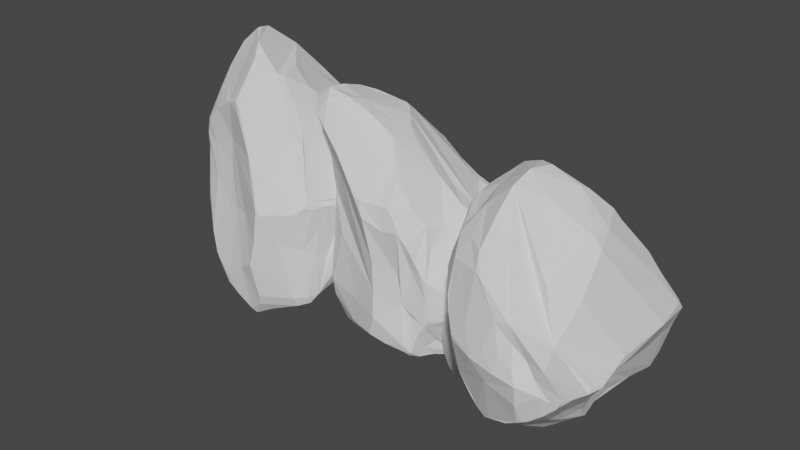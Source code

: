 # Source: Rock_Prop_2.blend  (saved by Blender 2.90.8; exported with 4.5.12 LTS)
import bpy
from mathutils import Matrix  # noqa: F401  (used for matrix-valued properties, if any)

bpy.ops.wm.read_factory_settings(use_empty=True)
scene = bpy.context.scene
scene.name = 'Scene'

# ---- collections
col_collection = bpy.data.collections.new('Collection'); scene.collection.children.link(col_collection)

# ---- world
world_world = bpy.data.worlds.new('World'); scene.world = world_world
world_world.use_nodes = True; world_world.node_tree.nodes.clear()
_N = world_world.node_tree.nodes; _L = world_world.node_tree.links
n0 = _N.new('ShaderNodeOutputWorld'); n0.name = 'World Output'; n0.location = (300, 300)
n1 = _N.new('ShaderNodeBackground'); n1.name = 'Background'; n1.location = (10, 300)
n1.inputs[0].default_value = (0.05088, 0.05088, 0.05088, 1.0)
_L.new(n1.outputs[0], n0.inputs[0])
n0.is_active_output = True
world_world.color = (0.05088, 0.05088, 0.05088)
world_world.use_sun_shadow = False
world_world.sun_shadow_jitter_overblur = 0.0

# ---- meshes
me_cube_001 = bpy.data.meshes.new('Cube.001')
me_cube_001.from_pydata([(-0.4643, -0.4476, -0.6822), (-0.4489, -0.6981, -0.6685), (-0.4325, -0.7724, -0.215), (-0.7226, -0.5423, -0.3934), (-0.6073, -0.5588, 0.7418), (-0.5128, -0.4646, 0.9032), (-0.7209, -0.1887, 0.7933), (-0.6706, 0.8085, -0.6152), (-0.651, 1.243, -0.5055), (-0.8082, 1.17, 0.6387), (-0.7021, 1.198, 0.717), (-0.5292, 1.376, 0.7419), (0.7255, -0.4758, -0.3306), (0.5919, -0.5655, -0.362), (0.7424, -0.5983, 0.711), (0.271, -0.8773, 0.7333), (0.7767, -0.6006, 0.5801), (0.7046, 0.5634, -0.7277), (0.3723, 1.241, -0.6137), (0.6143, 1.064, -0.6091), (0.7884, 0.9055, -0.4344), (0.5547, 1.305, 0.498), (0.4161, 1.549, 0.553), (0.4915, 1.263, 0.6025), (0.7764, 0.5981, 0.7018), (-0.1332, 0.5411, -0.8133), (-0.4295, 0.1606, -0.8746), (-0.9184, 0.09267, -0.3136), (-0.8732, 0.3156, -0.4439), (-0.8756, 0.7582, -0.4302), (-0.8003, -0.3044, -0.3379), (-0.4417, 0.2346, 0.7523), (-0.3764, 0.7066, 0.7119), (-0.4227, 2.181, 0.005029), (-0.8281, 1.088, -0.362), (-0.7417, 1.253, -0.108), (-0.2339, 1.16, -0.6184), (0.004615, 1.678, -0.4116), (0.11, 1.159, 0.9368), (0.1579, 1.04, 0.9476), (0.2422, 1.895, 0.5301), (-0.05998, 2.142, 0.4739), (-0.1199, 2.172, 0.4472), (0.9139, 0.5653, -0.404), (0.3716, 1.692, 0.1934), (0.2728, 1.875, 0.4701), (0.4523, -0.1265, -0.9431), (0.3357, 0.7065, -0.6835), (0.9216, 0.1352, -0.4184), (0.3254, 0.4972, 1.055), (0.3698, 0.4316, 1.043), (0.4978, 0.1232, 0.9321), (0.7783, -0.1323, 0.4124), (0.4529, -0.6572, 0.1318), (0.2731, -0.7818, -0.05319), (0.3799, -0.6744, -0.3498), (-0.1947, -0.9668, -0.4296), (-0.2515, -0.9986, -0.556), (-0.5251, -0.8299, -0.5191), (-0.02769, -0.3515, 1.001), (-0.2421, -0.5769, 0.9909), (0.4485, -0.684, 0.2741), (0.2184, -0.7421, -0.2585), (-0.05477, -1.014, 0.0623), (0.05187, -0.8549, -0.1744), (-0.007463, -0.9903, 0.2598), (-0.05545, -1.002, 0.3476), (-0.07712, -0.9802, -0.04337), (-0.1073, -0.9794, 0.009663), (-0.1656, -0.9753, -0.2311), (-0.2264, -0.9694, -0.3473), (-0.4243, -0.6789, 0.1268), (0.9586, 0.4238, -0.3465), (0.8594, 0.4678, 0.1414), (0.8375, 0.4928, 0.4706), (0.9776, 0.331, -0.3336), (0.9274, 0.3808, -0.1074), (0.8768, 0.3543, 0.08696), (0.8266, 0.2124, 0.2101), (0.2463, 0.7915, 0.9839), (0.1186, 1.04, 0.9321), (0.2193, 0.7495, 0.9908), (0.2594, 0.04534, 1.056), (-0.2828, 0.2485, 0.7844), (0.2388, -0.05958, 1.064), (-0.07, 0.2736, 0.8585), (-0.9172, 0.01989, -0.2844), (-0.9479, 0.1554, -0.2317), (-0.896, 0.2414, 0.07087), (-0.8947, 0.2534, 0.2944), (-0.8945, 0.4204, -0.2895), (-0.7827, 0.6984, 0.05293), (-0.7729, 0.8278, 0.2627), (-0.3711, 2.215, 0.2098), (-0.3458, 2.227, 0.1793), (-0.2286, 2.194, 0.3422), (-0.1998, 1.976, -0.2038), (0.005385, 1.903, -0.02378), (0.1701, 1.885, 0.1837), (-0.6437, -0.7157, -0.4541), (-0.5709, -0.6332, -0.5855), (-0.5942, -0.4582, -0.5394), (-0.5855, -0.6282, 0.6331), (-0.6426, -0.5565, 0.631), (-0.6068, -0.438, 0.3061), (-0.5869, 1.248, -0.5506), (-0.3637, 1.366, -0.5293), (-0.3492, 1.539, 0.7645), (-0.5109, 1.655, 0.5493), (-0.7147, 1.747, 0.3405), (-0.7613, 1.514, 0.4605), (-0.6466, 1.459, 0.6108), (0.5254, -0.5185, -0.5268), (0.6293, -0.7206, 0.7871), (0.7345, -0.6904, 0.6775), (0.6239, -0.6111, 0.8314), (0.3279, -0.8388, 0.5808), (0.6582, -0.7191, 0.6202), (0.5945, 0.4856, -0.7439), (0.645, 0.8789, -0.6876), (0.7217, 0.9197, -0.6543), (0.8543, 0.7566, -0.5094), (0.7835, 0.7955, -0.6656), (0.6114, 1.171, 0.571), (-0.4712, 0.1778, -0.8575), (-0.4452, -0.1372, -0.7512), (-0.574, -0.2528, -0.5658), (-0.6022, 0.325, -0.776), (-0.6818, 0.3956, -0.7235), (-0.6103, 0.02812, -0.599), (-0.8596, 0.4885, -0.5519), (-0.6684, -0.353, -0.08712), (-0.3421, 1.066, 0.7213), (-0.6622, 0.4882, 0.7063), (-0.5878, -0.3986, 0.8742), (-0.6358, 0.9305, 0.7002), (-0.7601, -0.1571, 0.7486), (-0.7934, 1.013, 0.681), (-0.8012, -0.06855, 0.5458), (-0.8871, 0.1852, 0.6628), (-0.8552, 0.3913, 0.6666), (-0.8121, 0.8171, 0.6609), (-0.8296, 0.8802, 0.5907), (-0.9118, 0.2562, 0.479), (-0.5973, 2.001, -0.06662), (-0.5663, 1.608, -0.3492), (-0.6082, 2.016, 0.2149), (-0.7182, 1.791, -0.1182), (-0.7083, 1.842, 0.257), (-0.719, 1.763, 0.07957), (-0.7429, 1.695, -0.1287), (-0.7315, 1.72, 0.3197), (-0.7393, 1.23, 0.3211), (-0.7719, 1.499, -0.2381), (0.1871, 0.8726, -0.667), (-0.06467, 0.9716, -0.7106), (0.3035, 1.142, -0.643), (0.07009, 1.208, -0.6615), (0.1751, 1.357, -0.6162), (0.1659, 1.425, -0.5748), (-0.1369, 1.426, -0.5326), (-0.02261, 1.478, 0.9002), (-0.239, 1.55, 0.8179), (-0.003438, 1.544, 0.893), (-0.06846, 1.617, 0.8786), (-0.0004281, 1.88, 0.7541), (0.01342, 2.036, 0.6441), (0.06591, 2.004, 0.6384), (0.6753, 1.103, -0.3516), (0.5403, 1.339, -0.1515), (0.4763, 1.461, -0.03791), (0.6003, -0.06848, -0.9138), (0.6626, -0.04831, -0.9037), (0.6603, 0.2018, -0.8092), (0.5756, -0.4894, -0.5332), (0.702, -0.0749, -0.8387), (0.6806, 0.42, -0.7534), (0.7857, -0.1122, -0.731), (0.8794, -0.1193, -0.5934), (0.8131, -0.2666, -0.4872), (0.8878, -0.04074, -0.5251), (0.6516, 0.4637, 0.8589), (0.6361, 0.02521, 0.8183), (0.7591, 0.5281, 0.7505), (0.7122, 0.4405, 0.797), (0.7034, 0.003005, 0.727), (0.8056, 0.5004, 0.6517), (0.7862, 0.2124, 0.5518), (0.7618, -0.09345, 0.5819), (0.4421, -0.7029, -0.1295), (0.5066, -0.6474, -0.006209), (0.5758, -0.6671, -0.2009), (0.7172, -0.6253, 0.4013), (0.6715, -0.5941, 0.1784), (0.6613, -0.5956, 0.006782), (0.6719, -0.6275, -0.1691), (0.09513, -0.525, -0.8162), (-0.3012, -0.3405, -0.7065), (-0.01169, -0.6703, -0.7498), (0.2055, -0.5869, -0.6663), (-0.2482, -0.6878, -0.6852), (-0.03969, -0.72, -0.7276), (-0.05754, -0.7723, -0.6942), (-0.3835, -0.9042, -0.5956), (-0.1579, -0.8997, -0.6323), (-0.3165, -0.9669, -0.5628), (0.1548, -0.7522, -0.4514), (0.1975, -0.2248, 1.072), (0.2058, -0.7723, 0.9706), (0.2388, -0.637, 1.007), (0.01497, -0.9319, 0.92), (-0.2865, -0.6499, 0.9813), (0.3055, -0.8471, 0.8648), (0.0766, -0.9676, 0.903), (-0.1673, -0.7933, 0.9469), (-0.1363, -0.8551, 0.8963), (0.002731, -0.9768, 0.8799), (-0.2527, -0.8513, 0.6904), (0.001596, -1.033, 0.644), (-0.456, -0.6883, 0.4157), (0.05166, 0.5855, -0.7442), (-0.1711, 0.2265, -0.9133), (-0.1031, 0.1068, -0.9324), (0.05807, -0.0389, -0.9449), (-0.2282, -0.04178, -0.8131), (0.1629, -0.1395, -0.9735), (0.2725, -0.1724, -0.9853), (0.2328, -0.231, -0.9833), (0.3483, -0.502, -0.6649), (0.2045, -0.2863, -0.9419), (1.183, 1.858, 0.4643), (0.9323, 1.898, 0.4489), (0.858, 1.346, 0.4325), (1.088, 1.557, 0.7226), (1.072, -0.472, 0.6073), (1.166, -0.7661, 0.5128), (1.442, -0.6482, 0.7209), (2.229, 0.9332, 0.6706), (2.32, 0.7464, 0.651), (2.321, -0.6374, 0.8082), (2.347, -0.717, 0.7021), (2.416, -0.7419, 0.5292), (1.155, 0.6437, -0.7255), (1.065, 0.813, -0.5919), (1.032, -0.7056, -0.7424), (0.753, -0.6067, -0.271), (1.03, -0.5617, -0.7767), (2.194, 0.7485, -0.7046), (2.684, 0.6137, -0.3723), (2.651, 0.6091, -0.6143), (2.534, 0.4344, -0.7884), (2.776, -0.498, -0.5547), (2.868, -0.553, -0.4161), (2.732, -0.6025, -0.4915), (2.228, -0.7018, -0.7764), (2.153, 1.114, 0.1332), (1.791, 1.559, 0.4295), (1.723, 1.005, 0.9184), (1.937, 0.989, 0.8732), (2.186, 0.7481, 0.8756), (1.326, 1.37, 0.8003), (1.865, -0.6895, 0.4417), (2.195, -0.7057, 0.3764), (2.786, -0.00503, 0.4227), (2.256, 0.6223, 0.8281), (2.236, 0.3398, 0.7417), (2.395, 0.7757, 0.2339), (2.663, 0.4187, -0.004615), (2.591, -0.9368, -0.11), (2.541, -0.9476, -0.1579), (2.986, -0.5301, -0.2422), (2.996, -0.4739, 0.05998), (2.985, -0.4472, 0.1199), (2.196, 0.404, -0.9139), (2.83, -0.1934, -0.3716), (2.963, -0.4701, -0.2728), (1.504, 1.386, -0.4523), (2.32, 0.7491, -0.3357), (1.766, 0.4705, -0.9216), (2.128, -1.055, -0.3254), (2.062, -1.043, -0.3698), (1.754, -0.9321, -0.4978), (1.498, -0.3969, -0.7783), (0.9731, 0.2304, -0.4529), (0.8486, 0.6693, -0.2731), (0.9559, 1.003, -0.3799), (0.6636, 1.533, 0.1947), (0.6318, 1.687, 0.2515), (0.8005, 1.749, 0.5251), (1.279, -0.9671, 0.02769), (1.053, -0.9067, 0.2421), (0.9464, 0.01953, -0.4485), (0.8883, 1.014, -0.2184), (0.6164, 0.707, 0.05477), (0.7755, 1.036, -0.05187), (0.6401, 0.333, 0.007463), (0.6288, 0.1939, 0.05545), (0.6502, 0.9068, 0.07712), (0.651, 0.8355, 0.1073), (0.6551, 1.254, 0.1656), (0.661, 1.449, 0.2264), (0.9514, 0.7363, 0.4243), (2.054, 0.3471, -0.9586), (2.098, -0.1414, -0.8594), (2.123, -0.4706, -0.8375), (1.961, 0.3377, -0.9776), (2.011, 0.1077, -0.9274), (1.985, -0.08696, -0.8768), (1.843, -0.2067, -0.8266), (2.397, -0.9839, -0.2463), (2.524, -0.9321, -0.1186), (2.36, -0.9908, -0.2193), (1.676, -1.056, -0.2594), (1.879, -0.745, 0.2828), (1.571, -1.064, -0.2388), (1.904, -0.8524, 0.07), (1.65, 1.026, 0.9172), (1.786, 0.8304, 0.9479), (1.868, 0.3373, 0.896), (1.88, -0.02079, 0.8947), (2.007, 0.7327, 0.8945), (2.124, 0.2006, 0.7827), (2.166, -0.119, 0.7729), (2.858, -0.2098, 0.3711), (2.865, -0.1793, 0.3458), (2.915, -0.3422, 0.2286), (2.686, 0.2109, 0.1998), (2.699, 0.02378, -0.005385), (2.808, -0.1837, -0.1701), (0.9147, 1.654, 0.6437), (0.9972, 1.815, 0.5709), (1.172, 1.736, 0.5942), (1.002, -0.2559, 0.5855), (1.074, -0.2693, 0.6426), (1.192, 0.3221, 0.6068), (2.34, 0.7791, 0.5869), (2.395, 0.7036, 0.3637), (2.53, -0.7645, 0.3492), (2.445, -0.5491, 0.5109), (2.431, -0.3204, 0.7147), (2.357, -0.4439, 0.7613), (2.38, -0.6102, 0.6466), (1.112, 1.068, -0.5254), (0.9097, -0.7754, -0.6293), (0.94, -0.665, -0.7345), (1.019, -0.8267, -0.6239), (0.7916, -0.3902, -0.3279), (0.9113, -0.5776, -0.6582), (2.116, 0.8164, -0.5945), (2.505, 0.6876, -0.645), (2.548, 0.6543, -0.7217), (2.387, 0.5094, -0.8543), (2.426, 0.6656, -0.7835), (2.717, -0.571, -0.6114), (1.808, 1.538, 0.4712), (1.493, 1.731, 0.4452), (1.378, 1.661, 0.574), (1.954, 1.341, 0.6022), (2.014, 1.234, 0.6818), (1.658, 1.47, 0.6103), (2.07, 0.9849, 0.8596), (1.277, 1.031, 0.6684), (2.333, -0.7213, 0.3421), (2.069, -0.6763, 0.6622), (1.232, -0.7315, 0.5878), (2.26, -0.6975, 0.6358), (1.473, -0.5848, 0.7601), (2.29, -0.6801, 0.7934), (1.562, -0.2699, 0.8012), (1.816, -0.5611, 0.8871), (2.003, -0.6177, 0.8552), (2.225, -0.653, 0.8121), (2.231, -0.5736, 0.8296), (1.884, -0.3139, 0.9118), (2.606, 0.09342, 0.5973), (2.387, 0.5268, 0.5663), (2.621, -0.213, 0.6082), (2.446, 0.2176, 0.7182), (2.482, -0.2368, 0.7083), (2.442, -0.01566, 0.719), (2.393, 0.2589, 0.7429), (2.415, -0.2925, 0.7315), (2.247, -0.2346, 0.7393), (2.327, 0.4307, 0.7719), (2.405, 0.7291, -0.1871), (2.4, 0.8297, 0.06467), (2.601, 0.6437, -0.3035), (2.542, 0.6938, -0.07009), (2.653, 0.6176, -0.1751), (2.671, 0.5754, -0.1659), (2.498, 0.6136, 0.1369), (2.697, -0.9002, 0.02261), (2.602, -0.8179, 0.239), (2.742, -0.893, 0.003438), (2.749, -0.8786, 0.06846), (2.913, -0.7541, 0.0004281), (3.014, -0.6441, -0.01342), (3.014, -0.6384, -0.06591), (2.672, 0.3516, -0.6753), (2.742, 0.1515, -0.5403), (2.763, 0.03791, -0.4763), (1.562, 1.222, -0.6003), (1.582, 1.16, -0.6626), (1.832, 0.9687, -0.6603), (1.141, 1.022, -0.5756), (1.555, 1.086, -0.702), (2.05, 0.8201, -0.6806), (1.518, 0.9398, -0.7857), (1.511, 0.7421, -0.8794), (1.364, 0.7132, -0.8131), (1.59, 0.6443, -0.8878), (2.094, -0.8589, -0.6516), (1.656, -0.8183, -0.6361), (2.158, -0.7505, -0.7591), (2.071, -0.797, -0.7122), (1.633, -0.727, -0.7034), (2.131, -0.6517, -0.8056), (1.843, -0.5518, -0.7862), (1.537, -0.5818, -0.7618), (0.9275, 0.6308, -0.4421), (0.983, 0.3904, -0.5066), (0.9633, 0.6198, -0.5758), (1.005, -0.3184, -0.7172), (1.036, 0.002709, -0.6715), (1.035, 0.2537, -0.6613), (1.003, 0.4937, -0.6719), (1.105, 1.752, -0.09513), (1.29, 1.797, 0.3012), (0.96, 1.801, 0.01169), (1.043, 1.536, -0.2055), (0.9425, 1.875, 0.2482), (0.9103, 1.801, 0.03969), (0.858, 1.778, 0.05754), (0.7262, 1.794, 0.3835), (0.7306, 1.744, 0.1579), (0.6635, 1.73, 0.3165), (0.8782, 1.339, -0.1548), (1.406, -1.072, -0.1975), (0.8581, -0.9334, -0.2058), (0.9934, -0.9879, -0.2388), (0.6985, -0.8268, -0.01497), (0.9805, -0.882, 0.2865), (0.7832, -0.8086, -0.3055), (0.6627, -0.8152, -0.0766), (0.8371, -0.8357, 0.1673), (0.7753, -0.7589, 0.1363), (0.6535, -0.7643, -0.002731), (0.7791, -0.3755, 0.2527), (0.5975, -0.3747, -0.001596), (0.9421, 0.1781, 0.456), (2.195, 0.9595, -0.05166), (1.857, 1.459, 0.1711), (1.737, 1.559, 0.1031), (1.591, 1.61, -0.05808), (1.589, 1.642, 0.2282), (1.491, 1.632, -0.1629), (1.458, 1.58, -0.2725), (1.399, 1.64, -0.2328), (1.128, 1.385, -0.3483), (1.344, 1.663, -0.2045), (4.08, 0.4643, 1.893), (4.331, 0.4489, 1.918), (4.405, 0.4325, 1.565), (4.175, 0.7226, 1.74), (4.192, 1.228, 0.259), (4.097, 1.138, -0.1519), (3.821, 1.443, 0.01847), (3.034, 0.8182, 1.143), (2.943, 0.8713, 0.958), (2.942, 1.396, -0.2105), (2.916, 1.257, -0.3395), (2.847, 1.01, -0.4552), (4.109, -0.7255, 0.6573), (4.198, -0.5919, 0.8453), (4.231, -0.6969, -0.7056), (4.51, -0.09435, -0.4939), (4.233, -0.7397, -0.5617), (3.069, -0.7046, 0.7485), (2.579, -0.3684, 0.6137), (2.612, -0.6143, 0.6091), (2.729, -0.7884, 0.4344), (2.487, -0.545, -0.498), (2.395, -0.3961, -0.553), (2.531, -0.4685, -0.6025), (3.035, -0.7651, -0.7018), (3.111, 0.1579, 1.196), (3.472, 0.4295, 1.643), (3.54, 1.06, 1.417), (3.327, 1.026, 1.321), (3.078, 1.135, 1.023), (3.937, 0.8039, 1.663), (3.398, 1.053, -0.1542), (3.068, 0.8958, -0.3462), (2.477, 0.7014, 0.07954), (3.007, 1.142, 0.8829), (3.027, 1.201, 0.7053), (2.868, 0.3512, 0.8814), (2.6, 0.1009, 0.4332), (2.672, 0.03678, -0.9368), (2.722, -0.01676, -0.9476), (2.277, -0.208, -0.5301), (2.267, 0.1649, -0.4739), (2.278, 0.2458, -0.4472), (3.067, -0.9139, 0.404), (2.433, -0.3342, -0.1934), (2.3, -0.2384, -0.4701), (3.759, -0.4523, 1.388), (2.944, -0.3209, 0.7557), (3.498, -0.9216, 0.4705), (3.136, -0.192, -1.055), (3.201, -0.2401, -1.043), (3.51, -0.3591, -0.9321), (3.765, -0.7264, -0.3969), (4.29, -0.3992, 0.3582), (4.414, -0.2654, 0.8266), (4.307, -0.3799, 1.07), (4.6, 0.1947, 1.597), (4.631, 0.2515, 1.716), (4.463, 0.5251, 1.807), (3.984, 0.4363, -0.6791), (4.21, 0.713, -0.4634), (4.317, -0.3605, 0.1486), (4.375, -0.2184, 1.132), (4.647, 0.06831, 0.9681), (4.488, -0.05187, 1.199), (4.623, 0.09556, 0.6561), (4.634, 0.1881, 0.5543), (4.613, 0.07732, 1.133), (4.612, 0.112, 1.096), (4.608, 0.1656, 1.4), (4.602, 0.2264, 1.545), (4.312, 0.5087, 1.278), (3.209, -0.9586, 0.3471), (3.165, -0.857, -0.1414), (3.14, -0.8281, -0.4706), (3.302, -0.9776, 0.3377), (3.252, -0.9274, 0.1077), (3.278, -0.874, -0.08696), (3.42, -0.8072, -0.2067), (2.867, -0.1111, -0.9839), (2.739, 0.04436, -0.932), (2.903, -0.06665, -0.9908), (3.587, -0.02024, -1.016), (3.384, 0.8116, -0.3316), (3.692, 0.01643, -1.004), (3.359, 0.4741, -0.637), (3.613, 1.044, 1.454), (3.477, 1.183, 1.276), (3.395, 1.416, 0.8616), (3.383, 1.572, 0.6375), (3.256, 1.183, 1.101), (3.14, 1.339, 0.6891), (3.097, 1.424, 0.4375), (2.405, 0.6229, -0.1549), (2.399, 0.5858, -0.1333), (2.348, 0.416, -0.3302), (2.577, 0.4102, 0.2517), (2.564, 0.1639, 0.03414), (2.455, -0.07299, -0.1837), (4.348, 0.6437, 1.77), (4.266, 0.5709, 1.869), (4.091, 0.5942, 1.825), (4.261, 1.132, 0.4911), (4.189, 1.228, 0.4868), (4.071, 0.9492, 1.078), (2.924, 0.7792, 0.9692), (2.868, 0.5375, 0.8517), (2.733, 0.7177, -0.6128), (2.818, 0.9888, -0.2413), (2.832, 1.271, 0.07887), (2.906, 1.351, -0.002324), (2.883, 1.185, -0.2341), (4.151, -0.5254, 1.092), (4.353, -0.5643, -0.7754), (4.323, -0.6944, -0.665), (4.244, -0.5462, -0.8267), (4.472, -0.1717, -0.2708), (4.352, -0.5981, -0.5765), (3.147, -0.5945, 0.8164), (2.758, -0.645, 0.6876), (2.715, -0.7217, 0.6543), (2.876, -0.8543, 0.5094), (2.837, -0.7835, 0.6656), (2.546, -0.6047, -0.571), (3.455, 0.4712, 1.632), (3.77, 0.4452, 1.793), (3.885, 0.574, 1.773), (3.309, 0.619, 1.496), (3.249, 0.7275, 1.423), (3.605, 0.6108, 1.64), (3.193, 1.009, 1.257), (3.986, 0.7391, 1.519), (2.93, 0.7971, -0.4578), (3.194, 1.317, -0.1431), (4.031, 1.253, -0.1056), (3.003, 1.218, -0.2762), (3.79, 1.486, 0.1088), (2.973, 1.39, -0.2487), (3.701, 1.466, 0.4862), (3.448, 1.613, 0.09911), (3.26, 1.558, -0.03166), (3.038, 1.441, -0.1776), (3.032, 1.461, -0.07967), (3.379, 1.638, 0.3647), (2.657, 0.984, 0.3056), (2.876, 0.8638, 0.734), (2.642, 1.043, 0.03553), (2.817, 1.157, 0.5169), (2.781, 1.237, 0.1277), (2.821, 1.234, 0.3511), (2.87, 1.189, 0.5777), (2.848, 1.298, 0.1205), (3.016, 1.375, 0.2841), (2.936, 1.164, 0.7153), (2.858, -0.1506, 0.7463), (2.863, 0.1289, 0.8853), (2.662, -0.2903, 0.6437), (2.721, -0.01905, 0.708), (2.61, -0.1448, 0.6176), (2.592, -0.1298, 0.5755), (2.765, 0.266, 0.6848), (2.566, 0.1878, -0.8996), (2.661, 0.5295, -0.7471), (2.521, 0.1479, -0.893), (2.514, 0.2331, -0.8777), (2.35, 0.09925, -0.7541), (2.25, 0.05691, -0.6441), (2.249, -0.006895, -0.6384), (2.591, -0.6753, 0.3516), (2.521, -0.5337, 0.1515), (2.501, -0.4584, 0.03791), (3.701, -0.6003, 1.222), (3.681, -0.6626, 1.16), (3.431, -0.6603, 0.9687), (4.122, -0.5756, 1.041), (3.708, -0.702, 1.086), (3.213, -0.6806, 0.8201), (3.745, -0.7857, 0.9398), (3.752, -0.8794, 0.7421), (3.899, -0.8131, 0.7143), (3.673, -0.8878, 0.6443), (3.169, -0.6048, -0.8589), (3.608, -0.5387, -0.8183), (3.105, -0.7402, -0.7505), (3.192, -0.6761, -0.797), (3.63, -0.6266, -0.727), (3.132, -0.7915, -0.6517), (3.42, -0.7465, -0.5518), (3.726, -0.7009, -0.5818), (4.336, -0.44, 0.7237), (4.28, -0.4871, 0.4809), (4.3, -0.5758, 0.6672), (4.258, -0.6722, -0.312), (4.227, -0.6368, 0.03423), (4.228, -0.6485, 0.2903), (4.26, -0.6719, 0.5212), (4.158, -0.09513, 1.756), (3.973, 0.3012, 1.831), (4.303, 0.01169, 1.805), (4.22, -0.2055, 1.554), (4.321, 0.2482, 1.886), (4.353, 0.03969, 1.806), (4.405, 0.05754, 1.786), (4.537, 0.3835, 1.821), (4.532, 0.1579, 1.76), (4.6, 0.3165, 1.76), (4.385, -0.1548, 1.399), (3.858, 0.07797, -0.9768), (4.405, 0.002829, -0.8244), (4.27, -0.02057, -0.8931), (4.565, 0.2347, -0.6107), (4.283, 0.7545, -0.4149), (4.48, -0.1446, -0.7378), (4.6, 0.1371, -0.6467), (4.426, 0.543, -0.4534), (4.488, 0.4843, -0.3885), (4.61, 0.2404, -0.5385), (4.484, 0.6401, 0.1578), (4.666, 0.2165, -0.115), (4.321, 0.7887, 0.8707), (3.068, -0.02177, 1.019), (3.406, 0.1711, 1.52), (3.526, 0.1031, 1.599), (3.672, -0.05807, 1.628), (3.675, 0.2282, 1.695), (3.772, -0.1629, 1.64), (3.805, -0.2725, 1.584), (3.864, -0.2328, 1.644), (4.135, -0.3483, 1.404), (3.919, -0.2045, 1.667)], [], [(54, 62, 189), (54, 64, 62), (64, 56, 62), (65, 66, 63), (63, 71, 68), (66, 219, 71), (189, 62, 55), (2, 58, 70), (70, 58, 57), (56, 70, 57), (62, 206, 55), (72, 76, 75), (75, 48, 180, 175, 172, 173, 176, 17, 43, 72), (79, 81, 49), (49, 82, 51), (84, 85, 207), (85, 83, 59), (31, 83, 32), (5, 60, 31), (83, 60, 59), (84, 115, 51), (30, 86, 27), (138, 89, 104), (86, 88, 87), (89, 92, 91), (93, 95, 94), (95, 42, 94), (96, 37, 160), (144, 160, 145), (146, 93, 33), (99, 100, 58), (101, 100, 3), (200, 1, 197), (2, 99, 58), (58, 1, 203), (134, 4, 5), (104, 103, 138), (138, 103, 136), (109, 111, 108), (11, 10, 132), (13, 174, 12), (116, 117, 15), (16, 114, 192), (15, 114, 212), (156, 118, 47), (119, 17, 118), (19, 120, 18), (18, 119, 156), (121, 120, 20), (121, 122, 120), (122, 119, 120), (169, 19, 18), (22, 123, 21), (23, 123, 22), (123, 23, 24), (127, 128, 7), (128, 127, 130), (129, 27, 28), (124, 127, 25), (125, 124, 26), (0, 126, 125), (126, 101, 30), (130, 34, 8), (3, 30, 101), (31, 133, 6), (132, 135, 32), (133, 141, 140), (137, 9, 141), (9, 142, 141), (136, 139, 143), (142, 143, 140), (10, 135, 132), (10, 9, 137), (6, 136, 4), (5, 31, 134), (146, 147, 148), (145, 105, 147), (149, 151, 148), (153, 34, 35), (105, 8, 153), (109, 151, 110), (155, 157, 154), (155, 36, 160), (36, 106, 160), (157, 160, 158), (156, 158, 18), (158, 160, 159), (159, 160, 37), (161, 163, 164), (74, 187, 52, 78), (38, 161, 80), (37, 97, 98, 44, 170, 169, 18, 159), (168, 19, 169), (172, 175, 174), (177, 180, 178), (118, 17, 176), (228, 171, 174), (182, 184, 181), (181, 184, 183), (182, 185, 184), (185, 186, 184), (188, 187, 185), (24, 186, 74), (49, 50, 181), (185, 14, 188), (55, 191, 189), (191, 13, 195), (54, 189, 190), (228, 199, 196), (199, 202, 201), (198, 201, 200), (201, 203, 200), (201, 202, 204), (206, 56, 57), (199, 55, 206), (199, 13, 55), (203, 205, 58), (207, 208, 209), (214, 210, 59), (217, 218, 216), (219, 66, 218), (5, 4, 211), (4, 215, 214), (102, 219, 217), (25, 220, 222), (25, 222, 221), (26, 222, 224), (46, 227, 226), (228, 229, 227), (228, 196, 229), (155, 25, 36), (54, 63, 64), (64, 69, 56), (64, 67, 69), (67, 63, 68), (66, 71, 63), (70, 56, 69), (69, 2, 70), (65, 218, 66), (76, 73, 77), (78, 77, 74), (77, 78, 76), (81, 79, 39), (51, 50, 49), (84, 82, 85), (82, 84, 51), (207, 85, 59), (38, 80, 39), (83, 31, 60), (30, 131, 86), (86, 131, 88), (27, 86, 87), (27, 90, 28), (27, 87, 90), (88, 89, 91), (80, 132, 32, 83, 85, 82, 49, 81), (138, 143, 89), (89, 143, 92), (130, 90, 29), (144, 96, 160), (33, 93, 94), (96, 97, 37), (98, 40, 45), (98, 45, 44), (0, 1, 100), (0, 101, 126), (0, 100, 101), (58, 100, 1), (197, 1, 0), (3, 100, 99), (102, 4, 103), (134, 6, 4), (217, 215, 102), (136, 103, 4), (4, 102, 215), (8, 105, 7), (106, 105, 145), (107, 111, 11), (107, 108, 111), (9, 110, 152), (9, 111, 110), (9, 10, 111), (10, 11, 111), (110, 111, 109), (174, 13, 112), (174, 112, 228), (114, 15, 117), (115, 113, 14), (16, 14, 114), (192, 114, 117), (14, 113, 114), (209, 208, 115), (212, 114, 113), (156, 119, 118), (168, 120, 19), (18, 120, 119), (122, 17, 119), (20, 43, 121), (125, 129, 124), (125, 126, 129), (124, 129, 127), (128, 130, 7), (130, 127, 28), (127, 129, 28), (197, 0, 125), (130, 29, 34), (7, 130, 8), (30, 3, 131), (99, 131, 3), (31, 32, 133), (134, 31, 6), (32, 135, 133), (135, 137, 133), (133, 137, 141), (140, 141, 142), (138, 136, 143), (140, 143, 139), (142, 92, 143), (135, 10, 137), (142, 9, 152), (147, 144, 145), (146, 148, 109), (148, 147, 149), (151, 109, 148), (153, 147, 105), (150, 147, 153), (35, 150, 153), (149, 150, 35), (34, 153, 8), (110, 151, 152), (127, 7, 105, 106, 36, 25), (154, 157, 156), (220, 155, 154), (157, 155, 160), (156, 157, 158), (158, 159, 18), (156, 47, 154), (160, 106, 145), (107, 11, 162), (132, 162, 11), (38, 163, 161), (161, 164, 162), (165, 164, 163), (162, 164, 165), (165, 166, 42), (166, 165, 167), (167, 40, 166), (22, 45, 40), (166, 41, 42), (132, 161, 162), (22, 21, 45), (166, 40, 41), (227, 46, 171), (173, 118, 176), (172, 171, 173), (171, 172, 174), (179, 178, 180), (175, 177, 174), (177, 178, 174), (175, 180, 177), (174, 178, 179), (228, 227, 171), (174, 179, 12), (51, 181, 50), (51, 182, 181), (24, 183, 186), (184, 186, 183), (185, 187, 186), (186, 187, 74), (188, 16, 52), (188, 14, 16), (188, 52, 187), (189, 191, 190), (55, 13, 191), (195, 13, 12), (53, 54, 190), (200, 203, 1), (201, 204, 203), (204, 206, 57), (204, 202, 206), (202, 199, 206), (56, 206, 62), (228, 112, 199), (199, 112, 13), (207, 209, 115), (59, 60, 214), (60, 5, 211), (60, 211, 214), (208, 59, 210), (210, 213, 208), (208, 213, 212), (215, 217, 216), (212, 213, 15), (15, 213, 218), (213, 216, 218), (116, 15, 218), (217, 219, 218), (84, 207, 115), (207, 59, 208), (208, 212, 113), (25, 155, 220), (25, 221, 124), (124, 221, 26), (221, 222, 26), (225, 226, 227), (63, 54, 53, 61, 192, 117, 116, 218, 65), (26, 224, 125), (2, 69, 67, 68, 71, 104, 89, 88, 131, 99), (67, 64, 63), (77, 73, 74), (81, 39, 80), (91, 90, 87, 88), (90, 130, 28), (102, 103, 104, 219), (43, 17, 122, 121), (113, 115, 208), (129, 126, 30, 27), (168, 20, 120), (6, 140, 139, 136), (219, 104, 71), (140, 6, 133), (146, 33, 144), (147, 146, 144), (150, 149, 147), (161, 132, 80), (115, 14, 185, 182), (182, 51, 115), (53, 193, 192, 61), (190, 194, 193, 53), (195, 194, 190, 191), (196, 199, 201, 198), (57, 205, 203, 204), (210, 214, 215, 216), (57, 58, 205), (216, 213, 210), (214, 211, 4), (223, 222, 220), (197, 125, 224), (76, 78, 52, 16, 192, 193, 194, 195, 12, 179, 180, 48, 75), (74, 73, 76, 72, 43, 20, 168, 169, 170, 44, 45, 21, 123, 24), (79, 49, 181, 183, 24, 23, 22, 40, 167, 165, 163, 38, 39), (173, 171, 46, 226, 225, 223, 220, 154, 47, 118), (196, 198, 200, 197, 224, 222, 223, 225, 227, 229), (146, 109, 108, 107, 162, 165, 42, 95, 93), (90, 91, 92, 142, 152, 151, 149, 35, 34, 29), (97, 96, 144, 33, 94, 42, 41, 40, 98), (284, 292, 419), (284, 294, 292), (294, 286, 292), (295, 296, 293), (293, 301, 298), (296, 449, 301), (419, 292, 285), (232, 288, 300), (300, 288, 287), (286, 300, 287), (292, 436, 285), (302, 306, 305), (305, 278, 410, 405, 402, 403, 406, 247, 273, 302), (309, 311, 279), (279, 312, 281), (314, 315, 437), (315, 313, 289), (261, 313, 262), (235, 290, 261), (313, 290, 289), (314, 345, 281), (260, 316, 257), (368, 319, 334), (316, 318, 317), (319, 322, 321), (323, 325, 324), (325, 272, 324), (326, 267, 390), (374, 390, 375), (376, 323, 263), (329, 330, 288), (331, 330, 233), (430, 231, 427), (232, 329, 288), (288, 231, 433), (364, 234, 235), (334, 333, 368), (368, 333, 366), (339, 341, 338), (241, 240, 362), (243, 404, 242), (346, 347, 245), (246, 344, 422), (245, 344, 442), (386, 348, 277), (349, 247, 348), (249, 350, 248), (248, 349, 386), (351, 350, 250), (351, 352, 350), (352, 349, 350), (399, 249, 248), (252, 353, 251), (253, 353, 252), (353, 253, 254), (357, 358, 237), (358, 357, 360), (359, 257, 258), (354, 357, 255), (355, 354, 256), (230, 356, 355), (356, 331, 260), (360, 264, 238), (233, 260, 331), (261, 363, 236), (362, 365, 262), (363, 371, 370), (367, 239, 371), (239, 372, 371), (366, 369, 373), (372, 373, 370), (240, 365, 362), (240, 239, 367), (236, 366, 234), (235, 261, 364), (376, 377, 378), (375, 335, 377), (379, 381, 378), (383, 264, 265), (335, 238, 383), (339, 381, 340), (385, 387, 384), (385, 266, 390), (266, 336, 390), (387, 390, 388), (386, 388, 248), (388, 390, 389), (389, 390, 267), (391, 393, 394), (304, 417, 282, 308), (268, 391, 310), (267, 327, 328, 274, 400, 399, 248, 389), (398, 249, 399), (402, 405, 404), (407, 410, 408), (348, 247, 406), (458, 401, 404), (412, 414, 411), (411, 414, 413), (412, 415, 414), (415, 416, 414), (418, 417, 415), (254, 416, 304), (279, 280, 411), (415, 244, 418), (285, 421, 419), (421, 243, 425), (284, 419, 420), (458, 429, 426), (429, 432, 431), (428, 431, 430), (431, 433, 430), (431, 432, 434), (436, 286, 287), (429, 285, 436), (429, 243, 285), (433, 435, 288), (437, 438, 439), (444, 440, 289), (447, 448, 446), (449, 296, 448), (235, 234, 441), (234, 445, 444), (332, 449, 447), (255, 450, 452), (255, 452, 451), (256, 452, 454), (276, 457, 456), (458, 459, 457), (458, 426, 459), (385, 255, 266), (284, 293, 294), (294, 299, 286), (294, 297, 299), (297, 293, 298), (296, 301, 293), (300, 286, 299), (299, 232, 300), (295, 448, 296), (306, 303, 307), (308, 307, 304), (307, 308, 306), (311, 309, 269), (281, 280, 279), (314, 312, 315), (312, 314, 281), (437, 315, 289), (268, 310, 269), (313, 261, 290), (260, 361, 316), (316, 361, 318), (257, 316, 317), (257, 320, 258), (257, 317, 320), (318, 319, 321), (310, 362, 262, 313, 315, 312, 279, 311), (368, 373, 319), (319, 373, 322), (360, 320, 259), (374, 326, 390), (263, 323, 324), (326, 327, 267), (328, 270, 275), (328, 275, 274), (230, 231, 330), (230, 331, 356), (230, 330, 331), (288, 330, 231), (427, 231, 230), (233, 330, 329), (332, 234, 333), (364, 236, 234), (447, 445, 332), (366, 333, 234), (234, 332, 445), (238, 335, 237), (336, 335, 375), (337, 341, 241), (337, 338, 341), (239, 340, 382), (239, 341, 340), (239, 240, 341), (240, 241, 341), (340, 341, 339), (404, 243, 342), (404, 342, 458), (344, 245, 347), (345, 343, 244), (246, 244, 344), (422, 344, 347), (244, 343, 344), (439, 438, 345), (442, 344, 343), (386, 349, 348), (398, 350, 249), (248, 350, 349), (352, 247, 349), (250, 273, 351), (355, 359, 354), (355, 356, 359), (354, 359, 357), (358, 360, 237), (360, 357, 258), (357, 359, 258), (427, 230, 355), (360, 259, 264), (237, 360, 238), (260, 233, 361), (329, 361, 233), (261, 262, 363), (364, 261, 236), (262, 365, 363), (365, 367, 363), (363, 367, 371), (370, 371, 372), (368, 366, 373), (370, 373, 369), (372, 322, 373), (365, 240, 367), (372, 239, 382), (377, 374, 375), (376, 378, 339), (378, 377, 379), (381, 339, 378), (383, 377, 335), (380, 377, 383), (265, 380, 383), (379, 380, 265), (264, 383, 238), (340, 381, 382), (357, 237, 335, 336, 266, 255), (384, 387, 386), (450, 385, 384), (387, 385, 390), (386, 387, 388), (388, 389, 248), (386, 277, 384), (390, 336, 375), (337, 241, 392), (362, 392, 241), (268, 393, 391), (391, 394, 392), (395, 394, 393), (392, 394, 395), (395, 396, 272), (396, 395, 397), (397, 270, 396), (252, 275, 270), (396, 271, 272), (362, 391, 392), (252, 251, 275), (396, 270, 271), (457, 276, 401), (403, 348, 406), (402, 401, 403), (401, 402, 404), (409, 408, 410), (405, 407, 404), (407, 408, 404), (405, 410, 407), (404, 408, 409), (458, 457, 401), (404, 409, 242), (281, 411, 280), (281, 412, 411), (254, 413, 416), (414, 416, 413), (415, 417, 416), (416, 417, 304), (418, 246, 282), (418, 244, 246), (418, 282, 417), (419, 421, 420), (285, 243, 421), (425, 243, 242), (283, 284, 420), (430, 433, 231), (431, 434, 433), (434, 436, 287), (434, 432, 436), (432, 429, 436), (286, 436, 292), (458, 342, 429), (429, 342, 243), (437, 439, 345), (289, 290, 444), (290, 235, 441), (290, 441, 444), (438, 289, 440), (440, 443, 438), (438, 443, 442), (445, 447, 446), (442, 443, 245), (245, 443, 448), (443, 446, 448), (346, 245, 448), (447, 449, 448), (314, 437, 345), (437, 289, 438), (438, 442, 343), (255, 385, 450), (255, 451, 354), (354, 451, 256), (451, 452, 256), (455, 456, 457), (293, 284, 283, 291, 422, 347, 346, 448, 295), (256, 454, 355), (232, 299, 297, 298, 301, 334, 319, 318, 361, 329), (297, 294, 293), (307, 303, 304), (311, 269, 310), (321, 320, 317, 318), (320, 360, 258), (332, 333, 334, 449), (273, 247, 352, 351), (343, 345, 438), (359, 356, 260, 257), (398, 250, 350), (236, 370, 369, 366), (449, 334, 301), (370, 236, 363), (376, 263, 374), (377, 376, 374), (380, 379, 377), (391, 362, 310), (345, 244, 415, 412), (412, 281, 345), (283, 423, 422, 291), (420, 424, 423, 283), (425, 424, 420, 421), (426, 429, 431, 428), (287, 435, 433, 434), (440, 444, 445, 446), (287, 288, 435), (446, 443, 440), (444, 441, 234), (453, 452, 450), (427, 355, 454), (306, 308, 282, 246, 422, 423, 424, 425, 242, 409, 410, 278, 305), (304, 303, 306, 302, 273, 250, 398, 399, 400, 274, 275, 251, 353, 254), (309, 279, 411, 413, 254, 253, 252, 270, 397, 395, 393, 268, 269), (403, 401, 276, 456, 455, 453, 450, 384, 277, 348), (426, 428, 430, 427, 454, 452, 453, 455, 457, 459), (376, 339, 338, 337, 392, 395, 272, 325, 323), (320, 321, 322, 372, 382, 381, 379, 265, 264, 259), (327, 326, 374, 263, 324, 272, 271, 270, 328), (514, 522, 649), (514, 524, 522), (524, 516, 522), (525, 526, 523), (523, 531, 528), (526, 679, 531), (649, 522, 515), (462, 518, 530), (530, 518, 517), (516, 530, 517), (522, 666, 515), (532, 536, 535), (535, 508, 640, 635, 632, 633, 636, 477, 503, 532), (539, 541, 509), (509, 542, 511), (544, 545, 667), (545, 543, 519), (491, 543, 492), (465, 520, 491), (543, 520, 519), (544, 575, 511), (490, 546, 487), (598, 549, 564), (546, 548, 547), (549, 552, 551), (553, 555, 554), (555, 502, 554), (556, 497, 620), (604, 620, 605), (606, 553, 493), (559, 560, 518), (561, 560, 463), (660, 461, 657), (462, 559, 518), (518, 461, 663), (594, 464, 465), (564, 563, 598), (598, 563, 596), (569, 571, 568), (471, 470, 592), (473, 634, 472), (576, 577, 475), (476, 574, 652), (475, 574, 672), (616, 578, 507), (579, 477, 578), (479, 580, 478), (478, 579, 616), (581, 580, 480), (581, 582, 580), (582, 579, 580), (629, 479, 478), (482, 583, 481), (483, 583, 482), (583, 483, 484), (587, 588, 467), (588, 587, 590), (589, 487, 488), (584, 587, 485), (585, 584, 486), (460, 586, 585), (586, 561, 490), (590, 494, 468), (463, 490, 561), (491, 593, 466), (592, 595, 492), (593, 601, 600), (597, 469, 601), (469, 602, 601), (596, 599, 603), (602, 603, 600), (470, 595, 592), (470, 469, 597), (466, 596, 464), (465, 491, 594), (606, 607, 608), (605, 565, 607), (609, 611, 608), (613, 494, 495), (565, 468, 613), (569, 611, 570), (615, 617, 614), (615, 496, 620), (496, 566, 620), (617, 620, 618), (616, 618, 478), (618, 620, 619), (619, 620, 497), (621, 623, 624), (534, 647, 512, 538), (498, 621, 540), (497, 557, 558, 504, 630, 629, 478, 619), (628, 479, 629), (632, 635, 634), (637, 640, 638), (578, 477, 636), (688, 631, 634), (642, 644, 641), (641, 644, 643), (642, 645, 644), (645, 646, 644), (648, 647, 645), (484, 646, 534), (509, 510, 641), (645, 474, 648), (515, 651, 649), (651, 473, 655), (514, 649, 650), (688, 659, 656), (659, 662, 661), (658, 661, 660), (661, 663, 660), (661, 662, 664), (666, 516, 517), (659, 515, 666), (659, 473, 515), (663, 665, 518), (667, 668, 669), (674, 670, 519), (677, 678, 676), (679, 526, 678), (465, 464, 671), (464, 675, 674), (562, 679, 677), (485, 680, 682), (485, 682, 681), (486, 682, 684), (506, 687, 686), (688, 689, 687), (688, 656, 689), (615, 485, 496), (514, 523, 524), (524, 529, 516), (524, 527, 529), (527, 523, 528), (526, 531, 523), (530, 516, 529), (529, 462, 530), (525, 678, 526), (536, 533, 537), (538, 537, 534), (537, 538, 536), (541, 539, 499), (511, 510, 509), (544, 542, 545), (542, 544, 511), (667, 545, 519), (498, 540, 499), (543, 491, 520), (490, 591, 546), (546, 591, 548), (487, 546, 547), (487, 550, 488), (487, 547, 550), (548, 549, 551), (540, 592, 492, 543, 545, 542, 509, 541), (598, 603, 549), (549, 603, 552), (590, 550, 489), (604, 556, 620), (493, 553, 554), (556, 557, 497), (558, 500, 505), (558, 505, 504), (460, 461, 560), (460, 561, 586), (460, 560, 561), (518, 560, 461), (657, 461, 460), (463, 560, 559), (562, 464, 563), (594, 466, 464), (677, 675, 562), (596, 563, 464), (464, 562, 675), (468, 565, 467), (566, 565, 605), (567, 571, 471), (567, 568, 571), (469, 570, 612), (469, 571, 570), (469, 470, 571), (470, 471, 571), (570, 571, 569), (634, 473, 572), (634, 572, 688), (574, 475, 577), (575, 573, 474), (476, 474, 574), (652, 574, 577), (474, 573, 574), (669, 668, 575), (672, 574, 573), (616, 579, 578), (628, 580, 479), (478, 580, 579), (582, 477, 579), (480, 503, 581), (585, 589, 584), (585, 586, 589), (584, 589, 587), (588, 590, 467), (590, 587, 488), (587, 589, 488), (657, 460, 585), (590, 489, 494), (467, 590, 468), (490, 463, 591), (559, 591, 463), (491, 492, 593), (594, 491, 466), (492, 595, 593), (595, 597, 593), (593, 597, 601), (600, 601, 602), (598, 596, 603), (600, 603, 599), (602, 552, 603), (595, 470, 597), (602, 469, 612), (607, 604, 605), (606, 608, 569), (608, 607, 609), (611, 569, 608), (613, 607, 565), (610, 607, 613), (495, 610, 613), (609, 610, 495), (494, 613, 468), (570, 611, 612), (587, 467, 565, 566, 496, 485), (614, 617, 616), (680, 615, 614), (617, 615, 620), (616, 617, 618), (618, 619, 478), (616, 507, 614), (620, 566, 605), (567, 471, 622), (592, 622, 471), (498, 623, 621), (621, 624, 622), (625, 624, 623), (622, 624, 625), (625, 626, 502), (626, 625, 627), (627, 500, 626), (482, 505, 500), (626, 501, 502), (592, 621, 622), (482, 481, 505), (626, 500, 501), (687, 506, 631), (633, 578, 636), (632, 631, 633), (631, 632, 634), (639, 638, 640), (635, 637, 634), (637, 638, 634), (635, 640, 637), (634, 638, 639), (688, 687, 631), (634, 639, 472), (511, 641, 510), (511, 642, 641), (484, 643, 646), (644, 646, 643), (645, 647, 646), (646, 647, 534), (648, 476, 512), (648, 474, 476), (648, 512, 647), (649, 651, 650), (515, 473, 651), (655, 473, 472), (513, 514, 650), (660, 663, 461), (661, 664, 663), (664, 666, 517), (664, 662, 666), (662, 659, 666), (516, 666, 522), (688, 572, 659), (659, 572, 473), (667, 669, 575), (519, 520, 674), (520, 465, 671), (520, 671, 674), (668, 519, 670), (670, 673, 668), (668, 673, 672), (675, 677, 676), (672, 673, 475), (475, 673, 678), (673, 676, 678), (576, 475, 678), (677, 679, 678), (544, 667, 575), (667, 519, 668), (668, 672, 573), (485, 615, 680), (485, 681, 584), (584, 681, 486), (681, 682, 486), (685, 686, 687), (523, 514, 513, 521, 652, 577, 576, 678, 525), (486, 684, 585), (462, 529, 527, 528, 531, 564, 549, 548, 591, 559), (527, 524, 523), (537, 533, 534), (541, 499, 540), (551, 550, 547, 548), (550, 590, 488), (562, 563, 564, 679), (503, 477, 582, 581), (573, 575, 668), (589, 586, 490, 487), (628, 480, 580), (466, 600, 599, 596), (679, 564, 531), (600, 466, 593), (606, 493, 604), (607, 606, 604), (610, 609, 607), (621, 592, 540), (575, 474, 645, 642), (642, 511, 575), (513, 653, 652, 521), (650, 654, 653, 513), (655, 654, 650, 651), (656, 659, 661, 658), (517, 665, 663, 664), (670, 674, 675, 676), (517, 518, 665), (676, 673, 670), (674, 671, 464), (683, 682, 680), (657, 585, 684), (536, 538, 512, 476, 652, 653, 654, 655, 472, 639, 640, 508, 535), (534, 533, 536, 532, 503, 480, 628, 629, 630, 504, 505, 481, 583, 484), (539, 509, 641, 643, 484, 483, 482, 500, 627, 625, 623, 498, 499), (633, 631, 506, 686, 685, 683, 680, 614, 507, 578), (656, 658, 660, 657, 684, 682, 683, 685, 687, 689), (606, 569, 568, 567, 622, 625, 502, 555, 553), (550, 551, 552, 602, 612, 611, 609, 495, 494, 489), (557, 556, 604, 493, 554, 502, 501, 500, 558)])
_uv = me_cube_001.uv_layers.new(name='UVMap')
_uv.uv.foreach_set('vector', [0.4887, 0.8313, 0.4586, 0.8377, 0.4763, 0.7958, 0.4887, 0.8313, 0.474, 0.8667, 0.4586, 0.8377, 0.474, 0.8667, 0.4381, 0.9016, 0.4586, 0.8377, 0.5324, 0.8746, 0.5409, 0.8835, 0.5053, 0.8834, 0.5053, 0.8834, 0.5174, 0.9409, 0.4993, 0.8925, 0.5409, 0.8835, 0.558, 0.95, 0.5174, 0.9409, 0.4763, 0.7958, 0.4586, 0.8377, 0.4403, 0.8123, 0.4659, 0.9386, 0.4316, 0.9304, 0.4471, 0.9098, 0.4471, 0.9098, 0.4316, 0.9304, 0.4314, 0.9098, 0.4381, 0.9016, 0.4471, 0.9098, 0.4314, 0.9098, 0.4586, 0.8377, 0.4314, 0.8425, 0.4403, 0.8123, 0.4421, 0.5741, 0.4847, 0.5971, 0.4491, 0.5865, 0.4491, 0.5865, 0.4351, 0.6114, 0.4174, 0.6336, 0.3614, 0.6407, 0.3517, 0.6337, 0.3596, 0.6011, 0.3664, 0.5728, 0.3745, 0.5566, 0.4243, 0.5476, 0.4421, 0.5741, 0.7142, 0.5837, 0.7206, 0.589, 0.7082, 0.6034, 0.7082, 0.6034, 0.7113, 0.6462, 0.6768, 0.6366, 0.7183, 0.6557, 0.7614, 0.6441, 0.7251, 0.674, 0.7614, 0.6441, 0.7963, 0.6489, 0.7506, 0.6896, 0.817, 0.6459, 0.7963, 0.6489, 0.8115, 0.6134, 0.8186, 0.6932, 0.796, 0.6936, 0.817, 0.6459, 0.7963, 0.6489, 0.796, 0.6936, 0.7506, 0.6896, 0.7183, 0.6557, 0.6666, 0.6943, 0.6768, 0.6366, 0.4439, 0.071, 0.4573, 0.1012, 0.4464, 0.1052, 0.5803, 0.07123, 0.5428, 0.1122, 0.5538, 0.03463, 0.4573, 0.1012, 0.5095, 0.1095, 0.4653, 0.1108, 0.5428, 0.1122, 0.5422, 0.1554, 0.5077, 0.1421, 0.5314, 0.3171, 0.548, 0.3347, 0.5264, 0.3219, 0.548, 0.3347, 0.5597, 0.3541, 0.5264, 0.3219, 0.4681, 0.3479, 0.4349, 0.3725, 0.435, 0.3479, 0.4909, 0.283, 0.435, 0.3479, 0.4475, 0.2819, 0.5327, 0.275, 0.5314, 0.3171, 0.5, 0.3145, 0.1639, 0.7232, 0.1723, 0.7167, 0.1839, 0.7313, 0.1576, 0.6942, 0.1723, 0.7167, 0.1457, 0.7055, 0.2169, 0.716, 0.1927, 0.7179, 0.2079, 0.6798, 0.1773, 0.7337, 0.1639, 0.7232, 0.1839, 0.7313, 0.1839, 0.7313, 0.1927, 0.7179, 0.203, 0.7335, 0.6068, 0.9467, 0.5961, 0.9517, 0.6083, 0.9375, 0.5673, 0.9772, 0.5869, 0.9626, 0.5836, 0.9833, 0.5836, 0.9833, 0.5869, 0.9626, 0.5938, 0.9711, 0.5911, 0.2725, 0.5996, 0.2811, 0.6144, 0.2959, 0.615, 0.2964, 0.5982, 0.2796, 0.6239, 0.3281, 0.3509, 0.7148, 0.3465, 0.7015, 0.3696, 0.6986, 0.6243, 0.8057, 0.6069, 0.7884, 0.624, 0.8055, 0.5913, 0.7727, 0.6029, 0.7844, 0.5945, 0.776, 0.624, 0.8055, 0.6029, 0.7844, 0.625, 0.8064, 0.2928, 0.5302, 0.3439, 0.5546, 0.3255, 0.5638, 0.3337, 0.5391, 0.3483, 0.5546, 0.3439, 0.5546, 0.3251, 0.5274, 0.3372, 0.5363, 0.3008, 0.521, 0.3008, 0.521, 0.3337, 0.5391, 0.2928, 0.5302, 0.36, 0.5452, 0.3372, 0.5363, 0.3557, 0.5383, 0.36, 0.5452, 0.3462, 0.5435, 0.3372, 0.5363, 0.3462, 0.5435, 0.3337, 0.5391, 0.3372, 0.5363, 0.311, 0.5113, 0.3251, 0.5274, 0.3008, 0.521, 0.5795, 0.5109, 0.6094, 0.5408, 0.5956, 0.5271, 0.6066, 0.538, 0.6094, 0.5408, 0.5795, 0.5109, 0.6094, 0.5408, 0.6066, 0.538, 0.6168, 0.5787, 0.1711, 0.6136, 0.1592, 0.6098, 0.1519, 0.588, 0.1592, 0.6098, 0.1711, 0.6136, 0.136, 0.6051, 0.1558, 0.6451, 0.1275, 0.6323, 0.1297, 0.6217, 0.189, 0.6229, 0.1711, 0.6136, 0.2296, 0.5892, 0.1877, 0.6596, 0.189, 0.6229, 0.1952, 0.625, 0.186, 0.6915, 0.1573, 0.6721, 0.1877, 0.6596, 0.1573, 0.6721, 0.1576, 0.6942, 0.1366, 0.6667, 0.136, 0.6051, 0.1362, 0.5646, 0.1512, 0.5474, 0.434, 0.04568, 0.4439, 0.071, 0.4314, 0.06702, 0.6213, 0.1021, 0.5996, 0.1287, 0.6035, 0.06725, 0.6231, 0.1691, 0.6022, 0.1662, 0.6223, 0.1433, 0.5996, 0.1287, 0.5862, 0.1623, 0.5845, 0.1262, 0.5913, 0.1833, 0.589, 0.2, 0.5862, 0.1623, 0.589, 0.2, 0.5792, 0.1677, 0.5862, 0.1623, 0.5957, 0.0715, 0.5823, 0.1083, 0.5676, 0.1133, 0.5792, 0.1677, 0.5676, 0.1133, 0.5845, 0.1262, 0.5986, 0.1957, 0.6022, 0.1662, 0.6231, 0.1691, 0.5986, 0.1957, 0.589, 0.2, 0.5913, 0.1833, 0.6035, 0.06725, 0.5957, 0.0715, 0.6011, 0.05564, 0.6187, 0.05644, 0.6213, 0.1021, 0.6108, 0.05761, 0.5327, 0.275, 0.4825, 0.2569, 0.5401, 0.2538, 0.4475, 0.2819, 0.4505, 0.2465, 0.4825, 0.2569, 0.5131, 0.2473, 0.5526, 0.2421, 0.5401, 0.2538, 0.4626, 0.2313, 0.4428, 0.1919, 0.4826, 0.1971, 0.4505, 0.2465, 0.432, 0.2274, 0.4626, 0.2313, 0.5582, 0.2466, 0.5526, 0.2421, 0.5723, 0.2318, 0.2447, 0.5581, 0.2602, 0.5313, 0.285, 0.5556, 0.2447, 0.5581, 0.2184, 0.5445, 0.2324, 0.5182, 0.2184, 0.5445, 0.2001, 0.5229, 0.2324, 0.5182, 0.2602, 0.5313, 0.2324, 0.5182, 0.2727, 0.5199, 0.2928, 0.5302, 0.2727, 0.5199, 0.3008, 0.521, 0.2727, 0.5199, 0.2324, 0.5182, 0.2709, 0.5156, 0.2709, 0.5156, 0.2324, 0.5182, 0.251, 0.5032, 0.6131, 0.3706, 0.6094, 0.3757, 0.6068, 0.3664, 0.5792, 0.5878, 0.5937, 0.6237, 0.5716, 0.6659, 0.5324, 0.6238, 0.6247, 0.3906, 0.6131, 0.3706, 0.625, 0.3703, 0.4349, 0.3725, 0.4941, 0.3742, 0.5283, 0.404, 0.533, 0.4439, 0.4925, 0.4567, 0.4766, 0.4673, 0.4314, 0.4169, 0.434, 0.3995, 0.4423, 0.4911, 0.4312, 0.4638, 0.4766, 0.4673, 0.3517, 0.6337, 0.3614, 0.6407, 0.3807, 0.6988, 0.3822, 0.6433, 0.4174, 0.6336, 0.4087, 0.645, 0.357, 0.571, 0.3745, 0.5566, 0.3664, 0.5728, 0.315, 0.7016, 0.343, 0.64, 0.3807, 0.6988, 0.648, 0.6448, 0.6367, 0.6006, 0.6503, 0.599, 0.6503, 0.599, 0.6367, 0.6006, 0.6256, 0.5893, 0.648, 0.6448, 0.6242, 0.6472, 0.6367, 0.6006, 0.6242, 0.6472, 0.6058, 0.5882, 0.6367, 0.6006, 0.6016, 0.6596, 0.5937, 0.6237, 0.6242, 0.6472, 0.6168, 0.5787, 0.6058, 0.5882, 0.5792, 0.5878, 0.7082, 0.6034, 0.6998, 0.6079, 0.6503, 0.599, 0.6242, 0.6472, 0.6133, 0.6988, 0.6016, 0.6596, 0.4403, 0.8123, 0.4668, 0.77, 0.4763, 0.7958, 0.4668, 0.77, 0.4319, 0.7475, 0.4703, 0.7433, 0.4887, 0.8313, 0.4763, 0.7958, 0.4989, 0.78, 0.315, 0.7016, 0.2816, 0.7135, 0.2673, 0.6946, 0.2816, 0.7135, 0.2435, 0.7249, 0.2457, 0.7187, 0.2483, 0.7121, 0.2457, 0.7187, 0.2169, 0.716, 0.2457, 0.7187, 0.203, 0.7335, 0.2169, 0.716, 0.2457, 0.7187, 0.2435, 0.7249, 0.2297, 0.7345, 0.2707, 0.7425, 0.2273, 0.7476, 0.2214, 0.7404, 0.2816, 0.7135, 0.3046, 0.7403, 0.2707, 0.7425, 0.2816, 0.7135, 0.3509, 0.7148, 0.3046, 0.7403, 0.203, 0.7335, 0.2118, 0.7382, 0.1839, 0.7313, 0.6245, 0.8564, 0.6048, 0.8463, 0.6129, 0.8404, 0.6009, 0.8973, 0.5952, 0.8706, 0.6211, 0.8897, 0.5818, 0.9083, 0.5727, 0.8726, 0.59, 0.8732, 0.558, 0.95, 0.5409, 0.8835, 0.5727, 0.8726, 0.6083, 0.9375, 0.5961, 0.9517, 0.6076, 0.9096, 0.5961, 0.9517, 0.5941, 0.8908, 0.6009, 0.8973, 0.5822, 0.9517, 0.558, 0.95, 0.5818, 0.9083, 0.2296, 0.5892, 0.2607, 0.5883, 0.2353, 0.6264, 0.2296, 0.5892, 0.2353, 0.6264, 0.2287, 0.6177, 0.1952, 0.625, 0.2353, 0.6264, 0.2199, 0.6453, 0.3205, 0.6425, 0.2887, 0.6567, 0.2924, 0.6475, 0.315, 0.7016, 0.2802, 0.6636, 0.2887, 0.6567, 0.315, 0.7016, 0.2673, 0.6946, 0.2802, 0.6636, 0.2447, 0.5581, 0.2296, 0.5892, 0.2184, 0.5445, 0.4887, 0.8313, 0.5053, 0.8834, 0.474, 0.8667, 0.474, 0.8667, 0.4645, 0.8982, 0.4381, 0.9016, 0.474, 0.8667, 0.4899, 0.8843, 0.4645, 0.8982, 0.4899, 0.8843, 0.5053, 0.8834, 0.4993, 0.8925, 0.5409, 0.8835, 0.5174, 0.9409, 0.5053, 0.8834, 0.4471, 0.9098, 0.4381, 0.9016, 0.4645, 0.8982, 0.4645, 0.8982, 0.4659, 0.9386, 0.4471, 0.9098, 0.5324, 0.8746, 0.5727, 0.8726, 0.5409, 0.8835, 0.4847, 0.5971, 0.5235, 0.589, 0.5145, 0.5981, 0.5324, 0.6238, 0.5145, 0.5981, 0.5792, 0.5878, 0.5145, 0.5981, 0.5324, 0.6238, 0.4847, 0.5971, 0.7206, 0.589, 0.7142, 0.5837, 0.726, 0.5653, 0.6768, 0.6366, 0.6998, 0.6079, 0.7082, 0.6034, 0.7183, 0.6557, 0.7113, 0.6462, 0.7614, 0.6441, 0.7113, 0.6462, 0.7183, 0.6557, 0.6768, 0.6366, 0.7251, 0.674, 0.7614, 0.6441, 0.7506, 0.6896, 0.7353, 0.5564, 0.7335, 0.5703, 0.726, 0.5653, 0.7963, 0.6489, 0.817, 0.6459, 0.796, 0.6936, 0.4439, 0.071, 0.4855, 0.05176, 0.4573, 0.1012, 0.4573, 0.1012, 0.4855, 0.05176, 0.5095, 0.1095, 0.4464, 0.1052, 0.4573, 0.1012, 0.4653, 0.1108, 0.4464, 0.1052, 0.4525, 0.1303, 0.4346, 0.1268, 0.4464, 0.1052, 0.4653, 0.1108, 0.4525, 0.1303, 0.5095, 0.1095, 0.5428, 0.1122, 0.5077, 0.1421, 0.7335, 0.5703, 0.7981, 0.58, 0.8115, 0.6134, 0.7963, 0.6489, 0.7614, 0.6441, 0.7113, 0.6462, 0.7082, 0.6034, 0.7206, 0.589, 0.5803, 0.07123, 0.5676, 0.1133, 0.5428, 0.1122, 0.5428, 0.1122, 0.5676, 0.1133, 0.5422, 0.1554, 0.4314, 0.1449, 0.4525, 0.1303, 0.432, 0.1653, 0.4909, 0.283, 0.4681, 0.3479, 0.435, 0.3479, 0.5, 0.3145, 0.5314, 0.3171, 0.5264, 0.3219, 0.4681, 0.3479, 0.4941, 0.3742, 0.4349, 0.3725, 0.5283, 0.404, 0.5741, 0.4161, 0.5693, 0.4244, 0.5283, 0.404, 0.5693, 0.4244, 0.533, 0.4439, 0.186, 0.6915, 0.1927, 0.7179, 0.1723, 0.7167, 0.186, 0.6915, 0.1576, 0.6942, 0.1573, 0.6721, 0.186, 0.6915, 0.1723, 0.7167, 0.1576, 0.6942, 0.1839, 0.7313, 0.1723, 0.7167, 0.1927, 0.7179, 0.2079, 0.6798, 0.1927, 0.7179, 0.186, 0.6915, 0.1457, 0.7055, 0.1723, 0.7167, 0.1639, 0.7232, 0.5822, 0.9517, 0.5961, 0.9517, 0.5869, 0.9626, 0.6068, 0.9467, 0.6017, 0.9613, 0.5961, 0.9517, 0.5818, 0.9083, 0.5941, 0.8908, 0.5822, 0.9517, 0.5938, 0.9711, 0.5869, 0.9626, 0.5961, 0.9517, 0.5961, 0.9517, 0.5822, 0.9517, 0.5941, 0.8908, 0.1512, 0.5474, 0.1629, 0.5413, 0.1519, 0.588, 0.2001, 0.5229, 0.1629, 0.5413, 0.1925, 0.5121, 0.622, 0.3034, 0.5996, 0.2811, 0.615, 0.2964, 0.622, 0.3034, 0.6144, 0.2959, 0.5996, 0.2811, 0.5859, 0.2674, 0.5855, 0.2669, 0.5711, 0.2525, 0.5859, 0.2674, 0.5996, 0.2811, 0.5855, 0.2669, 0.5859, 0.2674, 0.5982, 0.2796, 0.5996, 0.2811, 0.5982, 0.2796, 0.615, 0.2964, 0.5996, 0.2811, 0.5855, 0.2669, 0.5996, 0.2811, 0.5911, 0.2725, 0.3465, 0.7015, 0.3509, 0.7148, 0.3365, 0.7104, 0.3465, 0.7015, 0.3365, 0.7104, 0.315, 0.7016, 0.6029, 0.7844, 0.624, 0.8055, 0.6069, 0.7884, 0.6132, 0.7946, 0.6124, 0.7939, 0.601, 0.7824, 0.5913, 0.7727, 0.601, 0.7824, 0.6029, 0.7844, 0.5945, 0.776, 0.6029, 0.7844, 0.6069, 0.7884, 0.601, 0.7824, 0.6124, 0.7939, 0.6029, 0.7844, 0.625, 0.8064, 0.625, 0.8064, 0.6132, 0.7946, 0.625, 0.8064, 0.6029, 0.7844, 0.6124, 0.7939, 0.2928, 0.5302, 0.3337, 0.5391, 0.3439, 0.5546, 0.3382, 0.5253, 0.3372, 0.5363, 0.3251, 0.5274, 0.3008, 0.521, 0.3372, 0.5363, 0.3337, 0.5391, 0.3462, 0.5435, 0.3483, 0.5546, 0.3337, 0.5391, 0.3557, 0.5383, 0.3692, 0.5508, 0.36, 0.5452, 0.1877, 0.6596, 0.1558, 0.6451, 0.189, 0.6229, 0.1877, 0.6596, 0.1573, 0.6721, 0.1558, 0.6451, 0.189, 0.6229, 0.1558, 0.6451, 0.1711, 0.6136, 0.1592, 0.6098, 0.136, 0.6051, 0.1519, 0.588, 0.136, 0.6051, 0.1711, 0.6136, 0.1297, 0.6217, 0.1711, 0.6136, 0.1558, 0.6451, 0.1297, 0.6217, 0.2079, 0.6798, 0.186, 0.6915, 0.1877, 0.6596, 0.136, 0.6051, 0.1304, 0.5908, 0.1362, 0.5646, 0.1519, 0.588, 0.136, 0.6051, 0.1512, 0.5474, 0.4439, 0.071, 0.434, 0.04568, 0.4855, 0.05176, 0.4317, 0.01973, 0.4855, 0.05176, 0.434, 0.04568, 0.6213, 0.1021, 0.6223, 0.1433, 0.5996, 0.1287, 0.6108, 0.05761, 0.6213, 0.1021, 0.6035, 0.06725, 0.6223, 0.1433, 0.6022, 0.1662, 0.5996, 0.1287, 0.6022, 0.1662, 0.5913, 0.1833, 0.5996, 0.1287, 0.5996, 0.1287, 0.5913, 0.1833, 0.5862, 0.1623, 0.5845, 0.1262, 0.5862, 0.1623, 0.5792, 0.1677, 0.5803, 0.07123, 0.5957, 0.0715, 0.5676, 0.1133, 0.5845, 0.1262, 0.5676, 0.1133, 0.5823, 0.1083, 0.5792, 0.1677, 0.5422, 0.1554, 0.5676, 0.1133, 0.6022, 0.1662, 0.5986, 0.1957, 0.5913, 0.1833, 0.5792, 0.1677, 0.589, 0.2, 0.5579, 0.1985, 0.4825, 0.2569, 0.4909, 0.283, 0.4475, 0.2819, 0.5327, 0.275, 0.5401, 0.2538, 0.5582, 0.2466, 0.5401, 0.2538, 0.4825, 0.2569, 0.5131, 0.2473, 0.5526, 0.2421, 0.5582, 0.2466, 0.5401, 0.2538, 0.4626, 0.2313, 0.4825, 0.2569, 0.4505, 0.2465, 0.4821, 0.2487, 0.4825, 0.2569, 0.4626, 0.2313, 0.4826, 0.1971, 0.4821, 0.2487, 0.4626, 0.2313, 0.5131, 0.2473, 0.4821, 0.2487, 0.4826, 0.1971, 0.4428, 0.1919, 0.4626, 0.2313, 0.432, 0.2274, 0.5723, 0.2318, 0.5526, 0.2421, 0.5579, 0.1985, 0.1711, 0.6136, 0.1519, 0.588, 0.1629, 0.5413, 0.2001, 0.5229, 0.2184, 0.5445, 0.2296, 0.5892, 0.285, 0.5556, 0.2602, 0.5313, 0.2928, 0.5302, 0.2607, 0.5883, 0.2447, 0.5581, 0.285, 0.5556, 0.2602, 0.5313, 0.2447, 0.5581, 0.2324, 0.5182, 0.2928, 0.5302, 0.2602, 0.5313, 0.2727, 0.5199, 0.2727, 0.5199, 0.2709, 0.5156, 0.3008, 0.521, 0.2928, 0.5302, 0.3255, 0.5638, 0.285, 0.5556, 0.2324, 0.5182, 0.2001, 0.5229, 0.1925, 0.5121, 0.6096, 0.3203, 0.6146, 0.3054, 0.6115, 0.3376, 0.6239, 0.3281, 0.6115, 0.3376, 0.6146, 0.3054, 0.6247, 0.3906, 0.6094, 0.3757, 0.6131, 0.3706, 0.6131, 0.3706, 0.6068, 0.3664, 0.6115, 0.3376, 0.5911, 0.3739, 0.6068, 0.3664, 0.6094, 0.3757, 0.6115, 0.3376, 0.6068, 0.3664, 0.5911, 0.3739, 0.5911, 0.3739, 0.5792, 0.3743, 0.5597, 0.3541, 0.5792, 0.3743, 0.5911, 0.3739, 0.5792, 0.3859, 0.5792, 0.3859, 0.5741, 0.4161, 0.5792, 0.3743, 0.584, 0.4523, 0.5693, 0.4244, 0.5741, 0.4161, 0.5792, 0.3743, 0.5623, 0.3653, 0.5597, 0.3541, 0.6239, 0.3281, 0.6131, 0.3706, 0.6115, 0.3376, 0.584, 0.4523, 0.5806, 0.4587, 0.5693, 0.4244, 0.5792, 0.3743, 0.5741, 0.4161, 0.5623, 0.3653, 0.2887, 0.6567, 0.3205, 0.6425, 0.343, 0.64, 0.3596, 0.6011, 0.357, 0.571, 0.3664, 0.5728, 0.3517, 0.6337, 0.343, 0.64, 0.3596, 0.6011, 0.343, 0.64, 0.3517, 0.6337, 0.3807, 0.6988, 0.4144, 0.6741, 0.4087, 0.645, 0.4174, 0.6336, 0.3614, 0.6407, 0.3822, 0.6433, 0.3807, 0.6988, 0.3822, 0.6433, 0.4087, 0.645, 0.3807, 0.6988, 0.3614, 0.6407, 0.4174, 0.6336, 0.3822, 0.6433, 0.3807, 0.6988, 0.4087, 0.645, 0.4144, 0.6741, 0.315, 0.7016, 0.2887, 0.6567, 0.343, 0.64, 0.3807, 0.6988, 0.4144, 0.6741, 0.4101, 0.7102, 0.6768, 0.6366, 0.6503, 0.599, 0.6998, 0.6079, 0.6768, 0.6366, 0.648, 0.6448, 0.6503, 0.599, 0.6168, 0.5787, 0.6256, 0.5893, 0.6058, 0.5882, 0.6367, 0.6006, 0.6058, 0.5882, 0.6256, 0.5893, 0.6242, 0.6472, 0.5937, 0.6237, 0.6058, 0.5882, 0.6058, 0.5882, 0.5937, 0.6237, 0.5792, 0.5878, 0.6016, 0.6596, 0.5966, 0.7045, 0.5716, 0.6659, 0.6016, 0.6596, 0.6133, 0.6988, 0.5966, 0.7045, 0.6016, 0.6596, 0.5716, 0.6659, 0.5937, 0.6237, 0.4763, 0.7958, 0.4668, 0.77, 0.4989, 0.78, 0.4403, 0.8123, 0.4319, 0.7475, 0.4668, 0.77, 0.4703, 0.7433, 0.4319, 0.7475, 0.4331, 0.7185, 0.5217, 0.7894, 0.4887, 0.8313, 0.4989, 0.78, 0.2169, 0.716, 0.203, 0.7335, 0.1927, 0.7179, 0.2457, 0.7187, 0.2297, 0.7345, 0.203, 0.7335, 0.2297, 0.7345, 0.2707, 0.7425, 0.2214, 0.7404, 0.2297, 0.7345, 0.2435, 0.7249, 0.2707, 0.7425, 0.2435, 0.7249, 0.2816, 0.7135, 0.2707, 0.7425, 0.2273, 0.7476, 0.2707, 0.7425, 0.2646, 0.7472, 0.315, 0.7016, 0.3365, 0.7104, 0.2816, 0.7135, 0.2816, 0.7135, 0.3365, 0.7104, 0.3509, 0.7148, 0.6245, 0.8564, 0.6129, 0.8404, 0.6192, 0.8055, 0.6211, 0.8897, 0.6121, 0.9041, 0.6009, 0.8973, 0.6121, 0.9041, 0.6083, 0.9375, 0.6076, 0.9096, 0.6121, 0.9041, 0.6076, 0.9096, 0.6009, 0.8973, 0.6048, 0.8463, 0.6211, 0.8897, 0.5952, 0.8706, 0.5952, 0.8706, 0.5923, 0.8626, 0.6048, 0.8463, 0.6048, 0.8463, 0.5923, 0.8626, 0.5964, 0.8302, 0.5941, 0.8908, 0.5818, 0.9083, 0.59, 0.8732, 0.5964, 0.8302, 0.5923, 0.8626, 0.5888, 0.8319, 0.5888, 0.8319, 0.5923, 0.8626, 0.5727, 0.8726, 0.5923, 0.8626, 0.59, 0.8732, 0.5727, 0.8726, 0.5818, 0.817, 0.5888, 0.8319, 0.5727, 0.8726, 0.5818, 0.9083, 0.558, 0.95, 0.5727, 0.8726, 0.625, 0.815, 0.6245, 0.8564, 0.6192, 0.8055, 0.6245, 0.8564, 0.623, 0.8752, 0.6048, 0.8463, 0.6048, 0.8463, 0.5964, 0.8302, 0.6011, 0.8048, 0.2296, 0.5892, 0.2447, 0.5581, 0.2607, 0.5883, 0.2296, 0.5892, 0.2287, 0.6177, 0.189, 0.6229, 0.189, 0.6229, 0.2287, 0.6177, 0.1952, 0.625, 0.2287, 0.6177, 0.2353, 0.6264, 0.1952, 0.625, 0.2773, 0.6471, 0.2924, 0.6475, 0.2887, 0.6567, 0.5053, 0.8834, 0.4887, 0.8313, 0.5217, 0.7894, 0.6145, 0.7959, 0.5945, 0.776, 0.6069, 0.7884, 0.5818, 0.817, 0.5727, 0.8726, 0.5324, 0.8746, 0.1952, 0.625, 0.2199, 0.6453, 0.1877, 0.6596, 0.4659, 0.9386, 0.4645, 0.8982, 0.4899, 0.8843, 0.4993, 0.8925, 0.5211, 0.006455, 0.5538, 0.03463, 0.5428, 0.1122, 0.5095, 0.1095, 0.4855, 0.05176, 0.4317, 0.01973, 0.4899, 0.8843, 0.474, 0.8667, 0.5053, 0.8834, 0.5145, 0.5981, 0.5235, 0.589, 0.5792, 0.5878, 0.7206, 0.589, 0.726, 0.5653, 0.7335, 0.5703, 0.5077, 0.1421, 0.4525, 0.1303, 0.4653, 0.1108, 0.5095, 0.1095, 0.4525, 0.1303, 0.4314, 0.1449, 0.4346, 0.1268, 0.5822, 0.9517, 0.5869, 0.9626, 0.5673, 0.9772, 0.558, 0.95, 0.3692, 0.5508, 0.3483, 0.5546, 0.3462, 0.5435, 0.36, 0.5452, 0.6124, 0.7939, 0.6132, 0.7946, 0.625, 0.8064, 0.1558, 0.6451, 0.1573, 0.6721, 0.1366, 0.6667, 0.1275, 0.6323, 0.3382, 0.5253, 0.3557, 0.5383, 0.3372, 0.5363, 0.6035, 0.06725, 0.5845, 0.1262, 0.5823, 0.1083, 0.5957, 0.0715, 0.562, 0.01024, 0.5538, 0.03463, 0.5211, 0.006455, 0.5845, 0.1262, 0.6035, 0.06725, 0.5996, 0.1287, 0.5327, 0.275, 0.5, 0.3145, 0.4909, 0.283, 0.4825, 0.2569, 0.5327, 0.275, 0.4909, 0.283, 0.4821, 0.2487, 0.5131, 0.2473, 0.4825, 0.2569, 0.6131, 0.3706, 0.6239, 0.3281, 0.625, 0.3703, 0.6666, 0.6943, 0.6329, 0.6954, 0.6242, 0.6472, 0.648, 0.6448, 0.648, 0.6448, 0.6768, 0.6366, 0.6666, 0.6943, 0.5217, 0.7894, 0.534, 0.7414, 0.5675, 0.7393, 0.5501, 0.7894, 0.4989, 0.78, 0.502, 0.7391, 0.534, 0.7414, 0.5217, 0.7894, 0.4703, 0.7433, 0.502, 0.7391, 0.4989, 0.78, 0.4668, 0.77, 0.2673, 0.6946, 0.2816, 0.7135, 0.2457, 0.7187, 0.2483, 0.7121, 0.2214, 0.7404, 0.2118, 0.7382, 0.203, 0.7335, 0.2297, 0.7345, 0.5952, 0.8706, 0.6009, 0.8973, 0.5941, 0.8908, 0.59, 0.8732, 0.2214, 0.7404, 0.1839, 0.7313, 0.2118, 0.7382, 0.59, 0.8732, 0.5923, 0.8626, 0.5952, 0.8706, 0.6009, 0.8973, 0.6076, 0.9096, 0.5961, 0.9517, 0.2604, 0.6361, 0.2353, 0.6264, 0.2607, 0.5883, 0.2079, 0.6798, 0.1877, 0.6596, 0.2199, 0.6453, 0.4847, 0.5971, 0.5324, 0.6238, 0.5716, 0.6659, 0.5787, 0.7247, 0.5675, 0.7393, 0.534, 0.7414, 0.502, 0.7391, 0.4703, 0.7433, 0.4331, 0.7185, 0.4144, 0.6741, 0.4174, 0.6336, 0.4351, 0.6114, 0.4491, 0.5865, 0.5792, 0.5878, 0.5235, 0.589, 0.4847, 0.5971, 0.4421, 0.5741, 0.4243, 0.5476, 0.426, 0.5129, 0.4423, 0.4911, 0.4766, 0.4673, 0.4925, 0.4567, 0.533, 0.4439, 0.5693, 0.4244, 0.5956, 0.5271, 0.6159, 0.5516, 0.6168, 0.5787, 0.7142, 0.5837, 0.7082, 0.6034, 0.6503, 0.599, 0.6256, 0.5893, 0.6168, 0.5787, 0.607, 0.4388, 0.584, 0.4523, 0.5741, 0.4161, 0.5792, 0.3859, 0.5911, 0.3739, 0.6094, 0.3757, 0.6247, 0.3906, 0.726, 0.5653, 0.3596, 0.6011, 0.343, 0.64, 0.3205, 0.6425, 0.2924, 0.6475, 0.2773, 0.6471, 0.2604, 0.6361, 0.2607, 0.5883, 0.285, 0.5556, 0.3255, 0.5638, 0.357, 0.571, 0.2673, 0.6946, 0.2483, 0.7121, 0.2169, 0.716, 0.2079, 0.6798, 0.2199, 0.6453, 0.2353, 0.6264, 0.2604, 0.6361, 0.2773, 0.6471, 0.2887, 0.6567, 0.2802, 0.6636, 0.5327, 0.275, 0.5582, 0.2466, 0.5953, 0.3032, 0.6096, 0.3203, 0.6115, 0.3376, 0.5911, 0.3739, 0.5597, 0.3541, 0.548, 0.3347, 0.5314, 0.3171, 0.4525, 0.1303, 0.5077, 0.1421, 0.5422, 0.1554, 0.5792, 0.1677, 0.5579, 0.1985, 0.5526, 0.2421, 0.5131, 0.2473, 0.4826, 0.1971, 0.4428, 0.1919, 0.432, 0.1653, 0.4941, 0.3742, 0.4681, 0.3479, 0.4909, 0.283, 0.5, 0.3145, 0.5264, 0.3219, 0.5597, 0.3541, 0.5623, 0.3653, 0.5741, 0.4161, 0.5283, 0.404, 0.4887, 0.8313, 0.4586, 0.8377, 0.4763, 0.7958, 0.4887, 0.8313, 0.474, 0.8667, 0.4586, 0.8377, 0.474, 0.8667, 0.4381, 0.9016, 0.4586, 0.8377, 0.5324, 0.8746, 0.5409, 0.8835, 0.5053, 0.8834, 0.5053, 0.8834, 0.5174, 0.9409, 0.4993, 0.8925, 0.5409, 0.8835, 0.558, 0.95, 0.5174, 0.9409, 0.4763, 0.7958, 0.4586, 0.8377, 0.4403, 0.8123, 0.4659, 0.9386, 0.4316, 0.9304, 0.4471, 0.9098, 0.4471, 0.9098, 0.4316, 0.9304, 0.4314, 0.9098, 0.4381, 0.9016, 0.4471, 0.9098, 0.4314, 0.9098, 0.4586, 0.8377, 0.4314, 0.8425, 0.4403, 0.8123, 0.4421, 0.5741, 0.4847, 0.5971, 0.4491, 0.5865, 0.4491, 0.5865, 0.4351, 0.6114, 0.4174, 0.6336, 0.3614, 0.6407, 0.3517, 0.6337, 0.3596, 0.6011, 0.3664, 0.5728, 0.3745, 0.5566, 0.4243, 0.5476, 0.4421, 0.5741, 0.7142, 0.5837, 0.7206, 0.589, 0.7082, 0.6034, 0.7082, 0.6034, 0.7113, 0.6462, 0.6768, 0.6366, 0.7183, 0.6557, 0.7614, 0.6441, 0.7251, 0.674, 0.7614, 0.6441, 0.7963, 0.6489, 0.7506, 0.6896, 0.817, 0.6459, 0.7963, 0.6489, 0.8115, 0.6134, 0.8186, 0.6932, 0.796, 0.6936, 0.817, 0.6459, 0.7963, 0.6489, 0.796, 0.6936, 0.7506, 0.6896, 0.7183, 0.6557, 0.6666, 0.6943, 0.6768, 0.6366, 0.4439, 0.071, 0.4573, 0.1012, 0.4464, 0.1052, 0.5803, 0.07123, 0.5428, 0.1122, 0.5538, 0.03463, 0.4573, 0.1012, 0.5095, 0.1095, 0.4653, 0.1108, 0.5428, 0.1122, 0.5422, 0.1554, 0.5077, 0.1421, 0.5314, 0.3171, 0.548, 0.3347, 0.5264, 0.3219, 0.548, 0.3347, 0.5597, 0.3541, 0.5264, 0.3219, 0.4681, 0.3479, 0.4349, 0.3725, 0.435, 0.3479, 0.4909, 0.283, 0.435, 0.3479, 0.4475, 0.2819, 0.5327, 0.275, 0.5314, 0.3171, 0.5, 0.3145, 0.1639, 0.7232, 0.1723, 0.7167, 0.1839, 0.7313, 0.1576, 0.6942, 0.1723, 0.7167, 0.1457, 0.7055, 0.2169, 0.716, 0.1927, 0.7179, 0.2079, 0.6798, 0.1773, 0.7337, 0.1639, 0.7232, 0.1839, 0.7313, 0.1839, 0.7313, 0.1927, 0.7179, 0.203, 0.7335, 0.6068, 0.9467, 0.5961, 0.9517, 0.6083, 0.9375, 0.5673, 0.9772, 0.5869, 0.9626, 0.5836, 0.9833, 0.5836, 0.9833, 0.5869, 0.9626, 0.5938, 0.9711, 0.5911, 0.2725, 0.5996, 0.2811, 0.6144, 0.2959, 0.615, 0.2964, 0.5982, 0.2796, 0.6239, 0.3281, 0.3509, 0.7148, 0.3465, 0.7015, 0.3696, 0.6986, 0.6243, 0.8057, 0.6069, 0.7884, 0.624, 0.8055, 0.5913, 0.7727, 0.6029, 0.7844, 0.5945, 0.776, 0.624, 0.8055, 0.6029, 0.7844, 0.625, 0.8064, 0.2928, 0.5302, 0.3439, 0.5546, 0.3255, 0.5638, 0.3337, 0.5391, 0.3483, 0.5546, 0.3439, 0.5546, 0.3251, 0.5274, 0.3372, 0.5363, 0.3008, 0.521, 0.3008, 0.521, 0.3337, 0.5391, 0.2928, 0.5302, 0.36, 0.5452, 0.3372, 0.5363, 0.3557, 0.5383, 0.36, 0.5452, 0.3462, 0.5435, 0.3372, 0.5363, 0.3462, 0.5435, 0.3337, 0.5391, 0.3372, 0.5363, 0.311, 0.5113, 0.3251, 0.5274, 0.3008, 0.521, 0.5795, 0.5109, 0.6094, 0.5408, 0.5956, 0.5271, 0.6066, 0.538, 0.6094, 0.5408, 0.5795, 0.5109, 0.6094, 0.5408, 0.6066, 0.538, 0.6168, 0.5787, 0.1711, 0.6136, 0.1592, 0.6098, 0.1519, 0.588, 0.1592, 0.6098, 0.1711, 0.6136, 0.136, 0.6051, 0.1558, 0.6451, 0.1275, 0.6323, 0.1297, 0.6217, 0.189, 0.6229, 0.1711, 0.6136, 0.2296, 0.5892, 0.1877, 0.6596, 0.189, 0.6229, 0.1952, 0.625, 0.186, 0.6915, 0.1573, 0.6721, 0.1877, 0.6596, 0.1573, 0.6721, 0.1576, 0.6942, 0.1366, 0.6667, 0.136, 0.6051, 0.1362, 0.5646, 0.1512, 0.5474, 0.434, 0.04568, 0.4439, 0.071, 0.4314, 0.06702, 0.6213, 0.1021, 0.5996, 0.1287, 0.6035, 0.06725, 0.6231, 0.1691, 0.6022, 0.1662, 0.6223, 0.1433, 0.5996, 0.1287, 0.5862, 0.1623, 0.5845, 0.1262, 0.5913, 0.1833, 0.589, 0.2, 0.5862, 0.1623, 0.589, 0.2, 0.5792, 0.1677, 0.5862, 0.1623, 0.5957, 0.0715, 0.5823, 0.1083, 0.5676, 0.1133, 0.5792, 0.1677, 0.5676, 0.1133, 0.5845, 0.1262, 0.5986, 0.1957, 0.6022, 0.1662, 0.6231, 0.1691, 0.5986, 0.1957, 0.589, 0.2, 0.5913, 0.1833, 0.6035, 0.06725, 0.5957, 0.0715, 0.6011, 0.05564, 0.6187, 0.05644, 0.6213, 0.1021, 0.6108, 0.05761, 0.5327, 0.275, 0.4825, 0.2569, 0.5401, 0.2538, 0.4475, 0.2819, 0.4505, 0.2465, 0.4825, 0.2569, 0.5131, 0.2473, 0.5526, 0.2421, 0.5401, 0.2538, 0.4626, 0.2313, 0.4428, 0.1919, 0.4826, 0.1971, 0.4505, 0.2465, 0.432, 0.2274, 0.4626, 0.2313, 0.5582, 0.2466, 0.5526, 0.2421, 0.5723, 0.2318, 0.2447, 0.5581, 0.2602, 0.5313, 0.285, 0.5556, 0.2447, 0.5581, 0.2184, 0.5445, 0.2324, 0.5182, 0.2184, 0.5445, 0.2001, 0.5229, 0.2324, 0.5182, 0.2602, 0.5313, 0.2324, 0.5182, 0.2727, 0.5199, 0.2928, 0.5302, 0.2727, 0.5199, 0.3008, 0.521, 0.2727, 0.5199, 0.2324, 0.5182, 0.2709, 0.5156, 0.2709, 0.5156, 0.2324, 0.5182, 0.251, 0.5032, 0.6131, 0.3706, 0.6094, 0.3757, 0.6068, 0.3664, 0.5792, 0.5878, 0.5937, 0.6237, 0.5716, 0.6659, 0.5324, 0.6238, 0.6247, 0.3906, 0.6131, 0.3706, 0.625, 0.3703, 0.4349, 0.3725, 0.4941, 0.3742, 0.5283, 0.404, 0.533, 0.4439, 0.4925, 0.4567, 0.4766, 0.4673, 0.4314, 0.4169, 0.434, 0.3995, 0.4423, 0.4911, 0.4312, 0.4638, 0.4766, 0.4673, 0.3517, 0.6337, 0.3614, 0.6407, 0.3807, 0.6988, 0.3822, 0.6433, 0.4174, 0.6336, 0.4087, 0.645, 0.357, 0.571, 0.3745, 0.5566, 0.3664, 0.5728, 0.315, 0.7016, 0.343, 0.64, 0.3807, 0.6988, 0.648, 0.6448, 0.6367, 0.6006, 0.6503, 0.599, 0.6503, 0.599, 0.6367, 0.6006, 0.6256, 0.5893, 0.648, 0.6448, 0.6242, 0.6472, 0.6367, 0.6006, 0.6242, 0.6472, 0.6058, 0.5882, 0.6367, 0.6006, 0.6016, 0.6596, 0.5937, 0.6237, 0.6242, 0.6472, 0.6168, 0.5787, 0.6058, 0.5882, 0.5792, 0.5878, 0.7082, 0.6034, 0.6998, 0.6079, 0.6503, 0.599, 0.6242, 0.6472, 0.6133, 0.6988, 0.6016, 0.6596, 0.4403, 0.8123, 0.4668, 0.77, 0.4763, 0.7958, 0.4668, 0.77, 0.4319, 0.7475, 0.4703, 0.7433, 0.4887, 0.8313, 0.4763, 0.7958, 0.4989, 0.78, 0.315, 0.7016, 0.2816, 0.7135, 0.2673, 0.6946, 0.2816, 0.7135, 0.2435, 0.7249, 0.2457, 0.7187, 0.2483, 0.7121, 0.2457, 0.7187, 0.2169, 0.716, 0.2457, 0.7187, 0.203, 0.7335, 0.2169, 0.716, 0.2457, 0.7187, 0.2435, 0.7249, 0.2297, 0.7345, 0.2707, 0.7425, 0.2273, 0.7476, 0.2214, 0.7404, 0.2816, 0.7135, 0.3046, 0.7403, 0.2707, 0.7425, 0.2816, 0.7135, 0.3509, 0.7148, 0.3046, 0.7403, 0.203, 0.7335, 0.2118, 0.7382, 0.1839, 0.7313, 0.6245, 0.8564, 0.6048, 0.8463, 0.6129, 0.8404, 0.6009, 0.8973, 0.5952, 0.8706, 0.6211, 0.8897, 0.5818, 0.9083, 0.5727, 0.8726, 0.59, 0.8732, 0.558, 0.95, 0.5409, 0.8835, 0.5727, 0.8726, 0.6083, 0.9375, 0.5961, 0.9517, 0.6076, 0.9096, 0.5961, 0.9517, 0.5941, 0.8908, 0.6009, 0.8973, 0.5822, 0.9517, 0.558, 0.95, 0.5818, 0.9083, 0.2296, 0.5892, 0.2607, 0.5883, 0.2353, 0.6264, 0.2296, 0.5892, 0.2353, 0.6264, 0.2287, 0.6177, 0.1952, 0.625, 0.2353, 0.6264, 0.2199, 0.6453, 0.3205, 0.6425, 0.2887, 0.6567, 0.2924, 0.6475, 0.315, 0.7016, 0.2802, 0.6636, 0.2887, 0.6567, 0.315, 0.7016, 0.2673, 0.6946, 0.2802, 0.6636, 0.2447, 0.5581, 0.2296, 0.5892, 0.2184, 0.5445, 0.4887, 0.8313, 0.5053, 0.8834, 0.474, 0.8667, 0.474, 0.8667, 0.4645, 0.8982, 0.4381, 0.9016, 0.474, 0.8667, 0.4899, 0.8843, 0.4645, 0.8982, 0.4899, 0.8843, 0.5053, 0.8834, 0.4993, 0.8925, 0.5409, 0.8835, 0.5174, 0.9409, 0.5053, 0.8834, 0.4471, 0.9098, 0.4381, 0.9016, 0.4645, 0.8982, 0.4645, 0.8982, 0.4659, 0.9386, 0.4471, 0.9098, 0.5324, 0.8746, 0.5727, 0.8726, 0.5409, 0.8835, 0.4847, 0.5971, 0.5235, 0.589, 0.5145, 0.5981, 0.5324, 0.6238, 0.5145, 0.5981, 0.5792, 0.5878, 0.5145, 0.5981, 0.5324, 0.6238, 0.4847, 0.5971, 0.7206, 0.589, 0.7142, 0.5837, 0.726, 0.5653, 0.6768, 0.6366, 0.6998, 0.6079, 0.7082, 0.6034, 0.7183, 0.6557, 0.7113, 0.6462, 0.7614, 0.6441, 0.7113, 0.6462, 0.7183, 0.6557, 0.6768, 0.6366, 0.7251, 0.674, 0.7614, 0.6441, 0.7506, 0.6896, 0.7353, 0.5564, 0.7335, 0.5703, 0.726, 0.5653, 0.7963, 0.6489, 0.817, 0.6459, 0.796, 0.6936, 0.4439, 0.071, 0.4855, 0.05176, 0.4573, 0.1012, 0.4573, 0.1012, 0.4855, 0.05176, 0.5095, 0.1095, 0.4464, 0.1052, 0.4573, 0.1012, 0.4653, 0.1108, 0.4464, 0.1052, 0.4525, 0.1303, 0.4346, 0.1268, 0.4464, 0.1052, 0.4653, 0.1108, 0.4525, 0.1303, 0.5095, 0.1095, 0.5428, 0.1122, 0.5077, 0.1421, 0.7335, 0.5703, 0.7981, 0.58, 0.8115, 0.6134, 0.7963, 0.6489, 0.7614, 0.6441, 0.7113, 0.6462, 0.7082, 0.6034, 0.7206, 0.589, 0.5803, 0.07123, 0.5676, 0.1133, 0.5428, 0.1122, 0.5428, 0.1122, 0.5676, 0.1133, 0.5422, 0.1554, 0.4314, 0.1449, 0.4525, 0.1303, 0.432, 0.1653, 0.4909, 0.283, 0.4681, 0.3479, 0.435, 0.3479, 0.5, 0.3145, 0.5314, 0.3171, 0.5264, 0.3219, 0.4681, 0.3479, 0.4941, 0.3742, 0.4349, 0.3725, 0.5283, 0.404, 0.5741, 0.4161, 0.5693, 0.4244, 0.5283, 0.404, 0.5693, 0.4244, 0.533, 0.4439, 0.186, 0.6915, 0.1927, 0.7179, 0.1723, 0.7167, 0.186, 0.6915, 0.1576, 0.6942, 0.1573, 0.6721, 0.186, 0.6915, 0.1723, 0.7167, 0.1576, 0.6942, 0.1839, 0.7313, 0.1723, 0.7167, 0.1927, 0.7179, 0.2079, 0.6798, 0.1927, 0.7179, 0.186, 0.6915, 0.1457, 0.7055, 0.1723, 0.7167, 0.1639, 0.7232, 0.5822, 0.9517, 0.5961, 0.9517, 0.5869, 0.9626, 0.6068, 0.9467, 0.6017, 0.9613, 0.5961, 0.9517, 0.5818, 0.9083, 0.5941, 0.8908, 0.5822, 0.9517, 0.5938, 0.9711, 0.5869, 0.9626, 0.5961, 0.9517, 0.5961, 0.9517, 0.5822, 0.9517, 0.5941, 0.8908, 0.1512, 0.5474, 0.1629, 0.5413, 0.1519, 0.588, 0.2001, 0.5229, 0.1629, 0.5413, 0.1925, 0.5121, 0.622, 0.3034, 0.5996, 0.2811, 0.615, 0.2964, 0.622, 0.3034, 0.6144, 0.2959, 0.5996, 0.2811, 0.5859, 0.2674, 0.5855, 0.2669, 0.5711, 0.2525, 0.5859, 0.2674, 0.5996, 0.2811, 0.5855, 0.2669, 0.5859, 0.2674, 0.5982, 0.2796, 0.5996, 0.2811, 0.5982, 0.2796, 0.615, 0.2964, 0.5996, 0.2811, 0.5855, 0.2669, 0.5996, 0.2811, 0.5911, 0.2725, 0.3465, 0.7015, 0.3509, 0.7148, 0.3365, 0.7104, 0.3465, 0.7015, 0.3365, 0.7104, 0.315, 0.7016, 0.6029, 0.7844, 0.624, 0.8055, 0.6069, 0.7884, 0.6132, 0.7946, 0.6124, 0.7939, 0.601, 0.7824, 0.5913, 0.7727, 0.601, 0.7824, 0.6029, 0.7844, 0.5945, 0.776, 0.6029, 0.7844, 0.6069, 0.7884, 0.601, 0.7824, 0.6124, 0.7939, 0.6029, 0.7844, 0.625, 0.8064, 0.625, 0.8064, 0.6132, 0.7946, 0.625, 0.8064, 0.6029, 0.7844, 0.6124, 0.7939, 0.2928, 0.5302, 0.3337, 0.5391, 0.3439, 0.5546, 0.3382, 0.5253, 0.3372, 0.5363, 0.3251, 0.5274, 0.3008, 0.521, 0.3372, 0.5363, 0.3337, 0.5391, 0.3462, 0.5435, 0.3483, 0.5546, 0.3337, 0.5391, 0.3557, 0.5383, 0.3692, 0.5508, 0.36, 0.5452, 0.1877, 0.6596, 0.1558, 0.6451, 0.189, 0.6229, 0.1877, 0.6596, 0.1573, 0.6721, 0.1558, 0.6451, 0.189, 0.6229, 0.1558, 0.6451, 0.1711, 0.6136, 0.1592, 0.6098, 0.136, 0.6051, 0.1519, 0.588, 0.136, 0.6051, 0.1711, 0.6136, 0.1297, 0.6217, 0.1711, 0.6136, 0.1558, 0.6451, 0.1297, 0.6217, 0.2079, 0.6798, 0.186, 0.6915, 0.1877, 0.6596, 0.136, 0.6051, 0.1304, 0.5908, 0.1362, 0.5646, 0.1519, 0.588, 0.136, 0.6051, 0.1512, 0.5474, 0.4439, 0.071, 0.434, 0.04568, 0.4855, 0.05176, 0.4317, 0.01973, 0.4855, 0.05176, 0.434, 0.04568, 0.6213, 0.1021, 0.6223, 0.1433, 0.5996, 0.1287, 0.6108, 0.05761, 0.6213, 0.1021, 0.6035, 0.06725, 0.6223, 0.1433, 0.6022, 0.1662, 0.5996, 0.1287, 0.6022, 0.1662, 0.5913, 0.1833, 0.5996, 0.1287, 0.5996, 0.1287, 0.5913, 0.1833, 0.5862, 0.1623, 0.5845, 0.1262, 0.5862, 0.1623, 0.5792, 0.1677, 0.5803, 0.07123, 0.5957, 0.0715, 0.5676, 0.1133, 0.5845, 0.1262, 0.5676, 0.1133, 0.5823, 0.1083, 0.5792, 0.1677, 0.5422, 0.1554, 0.5676, 0.1133, 0.6022, 0.1662, 0.5986, 0.1957, 0.5913, 0.1833, 0.5792, 0.1677, 0.589, 0.2, 0.5579, 0.1985, 0.4825, 0.2569, 0.4909, 0.283, 0.4475, 0.2819, 0.5327, 0.275, 0.5401, 0.2538, 0.5582, 0.2466, 0.5401, 0.2538, 0.4825, 0.2569, 0.5131, 0.2473, 0.5526, 0.2421, 0.5582, 0.2466, 0.5401, 0.2538, 0.4626, 0.2313, 0.4825, 0.2569, 0.4505, 0.2465, 0.4821, 0.2487, 0.4825, 0.2569, 0.4626, 0.2313, 0.4826, 0.1971, 0.4821, 0.2487, 0.4626, 0.2313, 0.5131, 0.2473, 0.4821, 0.2487, 0.4826, 0.1971, 0.4428, 0.1919, 0.4626, 0.2313, 0.432, 0.2274, 0.5723, 0.2318, 0.5526, 0.2421, 0.5579, 0.1985, 0.1711, 0.6136, 0.1519, 0.588, 0.1629, 0.5413, 0.2001, 0.5229, 0.2184, 0.5445, 0.2296, 0.5892, 0.285, 0.5556, 0.2602, 0.5313, 0.2928, 0.5302, 0.2607, 0.5883, 0.2447, 0.5581, 0.285, 0.5556, 0.2602, 0.5313, 0.2447, 0.5581, 0.2324, 0.5182, 0.2928, 0.5302, 0.2602, 0.5313, 0.2727, 0.5199, 0.2727, 0.5199, 0.2709, 0.5156, 0.3008, 0.521, 0.2928, 0.5302, 0.3255, 0.5638, 0.285, 0.5556, 0.2324, 0.5182, 0.2001, 0.5229, 0.1925, 0.5121, 0.6096, 0.3203, 0.6146, 0.3054, 0.6115, 0.3376, 0.6239, 0.3281, 0.6115, 0.3376, 0.6146, 0.3054, 0.6247, 0.3906, 0.6094, 0.3757, 0.6131, 0.3706, 0.6131, 0.3706, 0.6068, 0.3664, 0.6115, 0.3376, 0.5911, 0.3739, 0.6068, 0.3664, 0.6094, 0.3757, 0.6115, 0.3376, 0.6068, 0.3664, 0.5911, 0.3739, 0.5911, 0.3739, 0.5792, 0.3743, 0.5597, 0.3541, 0.5792, 0.3743, 0.5911, 0.3739, 0.5792, 0.3859, 0.5792, 0.3859, 0.5741, 0.4161, 0.5792, 0.3743, 0.584, 0.4523, 0.5693, 0.4244, 0.5741, 0.4161, 0.5792, 0.3743, 0.5623, 0.3653, 0.5597, 0.3541, 0.6239, 0.3281, 0.6131, 0.3706, 0.6115, 0.3376, 0.584, 0.4523, 0.5806, 0.4587, 0.5693, 0.4244, 0.5792, 0.3743, 0.5741, 0.4161, 0.5623, 0.3653, 0.2887, 0.6567, 0.3205, 0.6425, 0.343, 0.64, 0.3596, 0.6011, 0.357, 0.571, 0.3664, 0.5728, 0.3517, 0.6337, 0.343, 0.64, 0.3596, 0.6011, 0.343, 0.64, 0.3517, 0.6337, 0.3807, 0.6988, 0.4144, 0.6741, 0.4087, 0.645, 0.4174, 0.6336, 0.3614, 0.6407, 0.3822, 0.6433, 0.3807, 0.6988, 0.3822, 0.6433, 0.4087, 0.645, 0.3807, 0.6988, 0.3614, 0.6407, 0.4174, 0.6336, 0.3822, 0.6433, 0.3807, 0.6988, 0.4087, 0.645, 0.4144, 0.6741, 0.315, 0.7016, 0.2887, 0.6567, 0.343, 0.64, 0.3807, 0.6988, 0.4144, 0.6741, 0.4101, 0.7102, 0.6768, 0.6366, 0.6503, 0.599, 0.6998, 0.6079, 0.6768, 0.6366, 0.648, 0.6448, 0.6503, 0.599, 0.6168, 0.5787, 0.6256, 0.5893, 0.6058, 0.5882, 0.6367, 0.6006, 0.6058, 0.5882, 0.6256, 0.5893, 0.6242, 0.6472, 0.5937, 0.6237, 0.6058, 0.5882, 0.6058, 0.5882, 0.5937, 0.6237, 0.5792, 0.5878, 0.6016, 0.6596, 0.5966, 0.7045, 0.5716, 0.6659, 0.6016, 0.6596, 0.6133, 0.6988, 0.5966, 0.7045, 0.6016, 0.6596, 0.5716, 0.6659, 0.5937, 0.6237, 0.4763, 0.7958, 0.4668, 0.77, 0.4989, 0.78, 0.4403, 0.8123, 0.4319, 0.7475, 0.4668, 0.77, 0.4703, 0.7433, 0.4319, 0.7475, 0.4331, 0.7185, 0.5217, 0.7894, 0.4887, 0.8313, 0.4989, 0.78, 0.2169, 0.716, 0.203, 0.7335, 0.1927, 0.7179, 0.2457, 0.7187, 0.2297, 0.7345, 0.203, 0.7335, 0.2297, 0.7345, 0.2707, 0.7425, 0.2214, 0.7404, 0.2297, 0.7345, 0.2435, 0.7249, 0.2707, 0.7425, 0.2435, 0.7249, 0.2816, 0.7135, 0.2707, 0.7425, 0.2273, 0.7476, 0.2707, 0.7425, 0.2646, 0.7472, 0.315, 0.7016, 0.3365, 0.7104, 0.2816, 0.7135, 0.2816, 0.7135, 0.3365, 0.7104, 0.3509, 0.7148, 0.6245, 0.8564, 0.6129, 0.8404, 0.6192, 0.8055, 0.6211, 0.8897, 0.6121, 0.9041, 0.6009, 0.8973, 0.6121, 0.9041, 0.6083, 0.9375, 0.6076, 0.9096, 0.6121, 0.9041, 0.6076, 0.9096, 0.6009, 0.8973, 0.6048, 0.8463, 0.6211, 0.8897, 0.5952, 0.8706, 0.5952, 0.8706, 0.5923, 0.8626, 0.6048, 0.8463, 0.6048, 0.8463, 0.5923, 0.8626, 0.5964, 0.8302, 0.5941, 0.8908, 0.5818, 0.9083, 0.59, 0.8732, 0.5964, 0.8302, 0.5923, 0.8626, 0.5888, 0.8319, 0.5888, 0.8319, 0.5923, 0.8626, 0.5727, 0.8726, 0.5923, 0.8626, 0.59, 0.8732, 0.5727, 0.8726, 0.5818, 0.817, 0.5888, 0.8319, 0.5727, 0.8726, 0.5818, 0.9083, 0.558, 0.95, 0.5727, 0.8726, 0.625, 0.815, 0.6245, 0.8564, 0.6192, 0.8055, 0.6245, 0.8564, 0.623, 0.8752, 0.6048, 0.8463, 0.6048, 0.8463, 0.5964, 0.8302, 0.6011, 0.8048, 0.2296, 0.5892, 0.2447, 0.5581, 0.2607, 0.5883, 0.2296, 0.5892, 0.2287, 0.6177, 0.189, 0.6229, 0.189, 0.6229, 0.2287, 0.6177, 0.1952, 0.625, 0.2287, 0.6177, 0.2353, 0.6264, 0.1952, 0.625, 0.2773, 0.6471, 0.2924, 0.6475, 0.2887, 0.6567, 0.5053, 0.8834, 0.4887, 0.8313, 0.5217, 0.7894, 0.6145, 0.7959, 0.5945, 0.776, 0.6069, 0.7884, 0.5818, 0.817, 0.5727, 0.8726, 0.5324, 0.8746, 0.1952, 0.625, 0.2199, 0.6453, 0.1877, 0.6596, 0.4659, 0.9386, 0.4645, 0.8982, 0.4899, 0.8843, 0.4993, 0.8925, 0.5211, 0.006455, 0.5538, 0.03463, 0.5428, 0.1122, 0.5095, 0.1095, 0.4855, 0.05176, 0.4317, 0.01973, 0.4899, 0.8843, 0.474, 0.8667, 0.5053, 0.8834, 0.5145, 0.5981, 0.5235, 0.589, 0.5792, 0.5878, 0.7206, 0.589, 0.726, 0.5653, 0.7335, 0.5703, 0.5077, 0.1421, 0.4525, 0.1303, 0.4653, 0.1108, 0.5095, 0.1095, 0.4525, 0.1303, 0.4314, 0.1449, 0.4346, 0.1268, 0.5822, 0.9517, 0.5869, 0.9626, 0.5673, 0.9772, 0.558, 0.95, 0.3692, 0.5508, 0.3483, 0.5546, 0.3462, 0.5435, 0.36, 0.5452, 0.6124, 0.7939, 0.6132, 0.7946, 0.625, 0.8064, 0.1558, 0.6451, 0.1573, 0.6721, 0.1366, 0.6667, 0.1275, 0.6323, 0.3382, 0.5253, 0.3557, 0.5383, 0.3372, 0.5363, 0.6035, 0.06725, 0.5845, 0.1262, 0.5823, 0.1083, 0.5957, 0.0715, 0.562, 0.01024, 0.5538, 0.03463, 0.5211, 0.006455, 0.5845, 0.1262, 0.6035, 0.06725, 0.5996, 0.1287, 0.5327, 0.275, 0.5, 0.3145, 0.4909, 0.283, 0.4825, 0.2569, 0.5327, 0.275, 0.4909, 0.283, 0.4821, 0.2487, 0.5131, 0.2473, 0.4825, 0.2569, 0.6131, 0.3706, 0.6239, 0.3281, 0.625, 0.3703, 0.6666, 0.6943, 0.6329, 0.6954, 0.6242, 0.6472, 0.648, 0.6448, 0.648, 0.6448, 0.6768, 0.6366, 0.6666, 0.6943, 0.5217, 0.7894, 0.534, 0.7414, 0.5675, 0.7393, 0.5501, 0.7894, 0.4989, 0.78, 0.502, 0.7391, 0.534, 0.7414, 0.5217, 0.7894, 0.4703, 0.7433, 0.502, 0.7391, 0.4989, 0.78, 0.4668, 0.77, 0.2673, 0.6946, 0.2816, 0.7135, 0.2457, 0.7187, 0.2483, 0.7121, 0.2214, 0.7404, 0.2118, 0.7382, 0.203, 0.7335, 0.2297, 0.7345, 0.5952, 0.8706, 0.6009, 0.8973, 0.5941, 0.8908, 0.59, 0.8732, 0.2214, 0.7404, 0.1839, 0.7313, 0.2118, 0.7382, 0.59, 0.8732, 0.5923, 0.8626, 0.5952, 0.8706, 0.6009, 0.8973, 0.6076, 0.9096, 0.5961, 0.9517, 0.2604, 0.6361, 0.2353, 0.6264, 0.2607, 0.5883, 0.2079, 0.6798, 0.1877, 0.6596, 0.2199, 0.6453, 0.4847, 0.5971, 0.5324, 0.6238, 0.5716, 0.6659, 0.5787, 0.7247, 0.5675, 0.7393, 0.534, 0.7414, 0.502, 0.7391, 0.4703, 0.7433, 0.4331, 0.7185, 0.4144, 0.6741, 0.4174, 0.6336, 0.4351, 0.6114, 0.4491, 0.5865, 0.5792, 0.5878, 0.5235, 0.589, 0.4847, 0.5971, 0.4421, 0.5741, 0.4243, 0.5476, 0.426, 0.5129, 0.4423, 0.4911, 0.4766, 0.4673, 0.4925, 0.4567, 0.533, 0.4439, 0.5693, 0.4244, 0.5956, 0.5271, 0.6159, 0.5516, 0.6168, 0.5787, 0.7142, 0.5837, 0.7082, 0.6034, 0.6503, 0.599, 0.6256, 0.5893, 0.6168, 0.5787, 0.607, 0.4388, 0.584, 0.4523, 0.5741, 0.4161, 0.5792, 0.3859, 0.5911, 0.3739, 0.6094, 0.3757, 0.6247, 0.3906, 0.726, 0.5653, 0.3596, 0.6011, 0.343, 0.64, 0.3205, 0.6425, 0.2924, 0.6475, 0.2773, 0.6471, 0.2604, 0.6361, 0.2607, 0.5883, 0.285, 0.5556, 0.3255, 0.5638, 0.357, 0.571, 0.2673, 0.6946, 0.2483, 0.7121, 0.2169, 0.716, 0.2079, 0.6798, 0.2199, 0.6453, 0.2353, 0.6264, 0.2604, 0.6361, 0.2773, 0.6471, 0.2887, 0.6567, 0.2802, 0.6636, 0.5327, 0.275, 0.5582, 0.2466, 0.5953, 0.3032, 0.6096, 0.3203, 0.6115, 0.3376, 0.5911, 0.3739, 0.5597, 0.3541, 0.548, 0.3347, 0.5314, 0.3171, 0.4525, 0.1303, 0.5077, 0.1421, 0.5422, 0.1554, 0.5792, 0.1677, 0.5579, 0.1985, 0.5526, 0.2421, 0.5131, 0.2473, 0.4826, 0.1971, 0.4428, 0.1919, 0.432, 0.1653, 0.4941, 0.3742, 0.4681, 0.3479, 0.4909, 0.283, 0.5, 0.3145, 0.5264, 0.3219, 0.5597, 0.3541, 0.5623, 0.3653, 0.5741, 0.4161, 0.5283, 0.404, 0.4887, 0.8313, 0.4586, 0.8377, 0.4763, 0.7958, 0.4887, 0.8313, 0.474, 0.8667, 0.4586, 0.8377, 0.474, 0.8667, 0.4381, 0.9016, 0.4586, 0.8377, 0.5324, 0.8746, 0.5409, 0.8835, 0.5053, 0.8834, 0.5053, 0.8834, 0.5174, 0.9409, 0.4993, 0.8925, 0.5409, 0.8835, 0.558, 0.95, 0.5174, 0.9409, 0.4763, 0.7958, 0.4586, 0.8377, 0.4403, 0.8123, 0.4659, 0.9386, 0.4316, 0.9304, 0.4471, 0.9098, 0.4471, 0.9098, 0.4316, 0.9304, 0.4314, 0.9098, 0.4381, 0.9016, 0.4471, 0.9098, 0.4314, 0.9098, 0.4586, 0.8377, 0.4314, 0.8425, 0.4403, 0.8123, 0.4421, 0.5741, 0.4847, 0.5971, 0.4491, 0.5865, 0.4491, 0.5865, 0.4351, 0.6114, 0.4174, 0.6336, 0.3614, 0.6407, 0.3517, 0.6337, 0.3596, 0.6011, 0.3664, 0.5728, 0.3745, 0.5566, 0.4243, 0.5476, 0.4421, 0.5741, 0.7142, 0.5837, 0.7206, 0.589, 0.7082, 0.6034, 0.7082, 0.6034, 0.7113, 0.6462, 0.6768, 0.6366, 0.7183, 0.6557, 0.7614, 0.6441, 0.7251, 0.674, 0.7614, 0.6441, 0.7963, 0.6489, 0.7506, 0.6896, 0.817, 0.6459, 0.7963, 0.6489, 0.8115, 0.6134, 0.8186, 0.6932, 0.796, 0.6936, 0.817, 0.6459, 0.7963, 0.6489, 0.796, 0.6936, 0.7506, 0.6896, 0.7183, 0.6557, 0.6666, 0.6943, 0.6768, 0.6366, 0.4439, 0.071, 0.4573, 0.1012, 0.4464, 0.1052, 0.5803, 0.07123, 0.5428, 0.1122, 0.5538, 0.03463, 0.4573, 0.1012, 0.5095, 0.1095, 0.4653, 0.1108, 0.5428, 0.1122, 0.5422, 0.1554, 0.5077, 0.1421, 0.5314, 0.3171, 0.548, 0.3347, 0.5264, 0.3219, 0.548, 0.3347, 0.5597, 0.3541, 0.5264, 0.3219, 0.4681, 0.3479, 0.4349, 0.3725, 0.435, 0.3479, 0.4909, 0.283, 0.435, 0.3479, 0.4475, 0.2819, 0.5327, 0.275, 0.5314, 0.3171, 0.5, 0.3145, 0.1639, 0.7232, 0.1723, 0.7167, 0.1839, 0.7313, 0.1576, 0.6942, 0.1723, 0.7167, 0.1457, 0.7055, 0.2169, 0.716, 0.1927, 0.7179, 0.2079, 0.6798, 0.1773, 0.7337, 0.1639, 0.7232, 0.1839, 0.7313, 0.1839, 0.7313, 0.1927, 0.7179, 0.203, 0.7335, 0.6068, 0.9467, 0.5961, 0.9517, 0.6083, 0.9375, 0.5673, 0.9772, 0.5869, 0.9626, 0.5836, 0.9833, 0.5836, 0.9833, 0.5869, 0.9626, 0.5938, 0.9711, 0.5911, 0.2725, 0.5996, 0.2811, 0.6144, 0.2959, 0.615, 0.2964, 0.5982, 0.2796, 0.6239, 0.3281, 0.3509, 0.7148, 0.3465, 0.7015, 0.3696, 0.6986, 0.6243, 0.8057, 0.6069, 0.7884, 0.624, 0.8055, 0.5913, 0.7727, 0.6029, 0.7844, 0.5945, 0.776, 0.624, 0.8055, 0.6029, 0.7844, 0.625, 0.8064, 0.2928, 0.5302, 0.3439, 0.5546, 0.3255, 0.5638, 0.3337, 0.5391, 0.3483, 0.5546, 0.3439, 0.5546, 0.3251, 0.5274, 0.3372, 0.5363, 0.3008, 0.521, 0.3008, 0.521, 0.3337, 0.5391, 0.2928, 0.5302, 0.36, 0.5452, 0.3372, 0.5363, 0.3557, 0.5383, 0.36, 0.5452, 0.3462, 0.5435, 0.3372, 0.5363, 0.3462, 0.5435, 0.3337, 0.5391, 0.3372, 0.5363, 0.311, 0.5113, 0.3251, 0.5274, 0.3008, 0.521, 0.5795, 0.5109, 0.6094, 0.5408, 0.5956, 0.5271, 0.6066, 0.538, 0.6094, 0.5408, 0.5795, 0.5109, 0.6094, 0.5408, 0.6066, 0.538, 0.6168, 0.5787, 0.1711, 0.6136, 0.1592, 0.6098, 0.1519, 0.588, 0.1592, 0.6098, 0.1711, 0.6136, 0.136, 0.6051, 0.1558, 0.6451, 0.1275, 0.6323, 0.1297, 0.6217, 0.189, 0.6229, 0.1711, 0.6136, 0.2296, 0.5892, 0.1877, 0.6596, 0.189, 0.6229, 0.1952, 0.625, 0.186, 0.6915, 0.1573, 0.6721, 0.1877, 0.6596, 0.1573, 0.6721, 0.1576, 0.6942, 0.1366, 0.6667, 0.136, 0.6051, 0.1362, 0.5646, 0.1512, 0.5474, 0.434, 0.04568, 0.4439, 0.071, 0.4314, 0.06702, 0.6213, 0.1021, 0.5996, 0.1287, 0.6035, 0.06725, 0.6231, 0.1691, 0.6022, 0.1662, 0.6223, 0.1433, 0.5996, 0.1287, 0.5862, 0.1623, 0.5845, 0.1262, 0.5913, 0.1833, 0.589, 0.2, 0.5862, 0.1623, 0.589, 0.2, 0.5792, 0.1677, 0.5862, 0.1623, 0.5957, 0.0715, 0.5823, 0.1083, 0.5676, 0.1133, 0.5792, 0.1677, 0.5676, 0.1133, 0.5845, 0.1262, 0.5986, 0.1957, 0.6022, 0.1662, 0.6231, 0.1691, 0.5986, 0.1957, 0.589, 0.2, 0.5913, 0.1833, 0.6035, 0.06725, 0.5957, 0.0715, 0.6011, 0.05564, 0.6187, 0.05644, 0.6213, 0.1021, 0.6108, 0.05761, 0.5327, 0.275, 0.4825, 0.2569, 0.5401, 0.2538, 0.4475, 0.2819, 0.4505, 0.2465, 0.4825, 0.2569, 0.5131, 0.2473, 0.5526, 0.2421, 0.5401, 0.2538, 0.4626, 0.2313, 0.4428, 0.1919, 0.4826, 0.1971, 0.4505, 0.2465, 0.432, 0.2274, 0.4626, 0.2313, 0.5582, 0.2466, 0.5526, 0.2421, 0.5723, 0.2318, 0.2447, 0.5581, 0.2602, 0.5313, 0.285, 0.5556, 0.2447, 0.5581, 0.2184, 0.5445, 0.2324, 0.5182, 0.2184, 0.5445, 0.2001, 0.5229, 0.2324, 0.5182, 0.2602, 0.5313, 0.2324, 0.5182, 0.2727, 0.5199, 0.2928, 0.5302, 0.2727, 0.5199, 0.3008, 0.521, 0.2727, 0.5199, 0.2324, 0.5182, 0.2709, 0.5156, 0.2709, 0.5156, 0.2324, 0.5182, 0.251, 0.5032, 0.6131, 0.3706, 0.6094, 0.3757, 0.6068, 0.3664, 0.5792, 0.5878, 0.5937, 0.6237, 0.5716, 0.6659, 0.5324, 0.6238, 0.6247, 0.3906, 0.6131, 0.3706, 0.625, 0.3703, 0.4349, 0.3725, 0.4941, 0.3742, 0.5283, 0.404, 0.533, 0.4439, 0.4925, 0.4567, 0.4766, 0.4673, 0.4314, 0.4169, 0.434, 0.3995, 0.4423, 0.4911, 0.4312, 0.4638, 0.4766, 0.4673, 0.3517, 0.6337, 0.3614, 0.6407, 0.3807, 0.6988, 0.3822, 0.6433, 0.4174, 0.6336, 0.4087, 0.645, 0.357, 0.571, 0.3745, 0.5566, 0.3664, 0.5728, 0.315, 0.7016, 0.343, 0.64, 0.3807, 0.6988, 0.648, 0.6448, 0.6367, 0.6006, 0.6503, 0.599, 0.6503, 0.599, 0.6367, 0.6006, 0.6256, 0.5893, 0.648, 0.6448, 0.6242, 0.6472, 0.6367, 0.6006, 0.6242, 0.6472, 0.6058, 0.5882, 0.6367, 0.6006, 0.6016, 0.6596, 0.5937, 0.6237, 0.6242, 0.6472, 0.6168, 0.5787, 0.6058, 0.5882, 0.5792, 0.5878, 0.7082, 0.6034, 0.6998, 0.6079, 0.6503, 0.599, 0.6242, 0.6472, 0.6133, 0.6988, 0.6016, 0.6596, 0.4403, 0.8123, 0.4668, 0.77, 0.4763, 0.7958, 0.4668, 0.77, 0.4319, 0.7475, 0.4703, 0.7433, 0.4887, 0.8313, 0.4763, 0.7958, 0.4989, 0.78, 0.315, 0.7016, 0.2816, 0.7135, 0.2673, 0.6946, 0.2816, 0.7135, 0.2435, 0.7249, 0.2457, 0.7187, 0.2483, 0.7121, 0.2457, 0.7187, 0.2169, 0.716, 0.2457, 0.7187, 0.203, 0.7335, 0.2169, 0.716, 0.2457, 0.7187, 0.2435, 0.7249, 0.2297, 0.7345, 0.2707, 0.7425, 0.2273, 0.7476, 0.2214, 0.7404, 0.2816, 0.7135, 0.3046, 0.7403, 0.2707, 0.7425, 0.2816, 0.7135, 0.3509, 0.7148, 0.3046, 0.7403, 0.203, 0.7335, 0.2118, 0.7382, 0.1839, 0.7313, 0.6245, 0.8564, 0.6048, 0.8463, 0.6129, 0.8404, 0.6009, 0.8973, 0.5952, 0.8706, 0.6211, 0.8897, 0.5818, 0.9083, 0.5727, 0.8726, 0.59, 0.8732, 0.558, 0.95, 0.5409, 0.8835, 0.5727, 0.8726, 0.6083, 0.9375, 0.5961, 0.9517, 0.6076, 0.9096, 0.5961, 0.9517, 0.5941, 0.8908, 0.6009, 0.8973, 0.5822, 0.9517, 0.558, 0.95, 0.5818, 0.9083, 0.2296, 0.5892, 0.2607, 0.5883, 0.2353, 0.6264, 0.2296, 0.5892, 0.2353, 0.6264, 0.2287, 0.6177, 0.1952, 0.625, 0.2353, 0.6264, 0.2199, 0.6453, 0.3205, 0.6425, 0.2887, 0.6567, 0.2924, 0.6475, 0.315, 0.7016, 0.2802, 0.6636, 0.2887, 0.6567, 0.315, 0.7016, 0.2673, 0.6946, 0.2802, 0.6636, 0.2447, 0.5581, 0.2296, 0.5892, 0.2184, 0.5445, 0.4887, 0.8313, 0.5053, 0.8834, 0.474, 0.8667, 0.474, 0.8667, 0.4645, 0.8982, 0.4381, 0.9016, 0.474, 0.8667, 0.4899, 0.8843, 0.4645, 0.8982, 0.4899, 0.8843, 0.5053, 0.8834, 0.4993, 0.8925, 0.5409, 0.8835, 0.5174, 0.9409, 0.5053, 0.8834, 0.4471, 0.9098, 0.4381, 0.9016, 0.4645, 0.8982, 0.4645, 0.8982, 0.4659, 0.9386, 0.4471, 0.9098, 0.5324, 0.8746, 0.5727, 0.8726, 0.5409, 0.8835, 0.4847, 0.5971, 0.5235, 0.589, 0.5145, 0.5981, 0.5324, 0.6238, 0.5145, 0.5981, 0.5792, 0.5878, 0.5145, 0.5981, 0.5324, 0.6238, 0.4847, 0.5971, 0.7206, 0.589, 0.7142, 0.5837, 0.726, 0.5653, 0.6768, 0.6366, 0.6998, 0.6079, 0.7082, 0.6034, 0.7183, 0.6557, 0.7113, 0.6462, 0.7614, 0.6441, 0.7113, 0.6462, 0.7183, 0.6557, 0.6768, 0.6366, 0.7251, 0.674, 0.7614, 0.6441, 0.7506, 0.6896, 0.7353, 0.5564, 0.7335, 0.5703, 0.726, 0.5653, 0.7963, 0.6489, 0.817, 0.6459, 0.796, 0.6936, 0.4439, 0.071, 0.4855, 0.05176, 0.4573, 0.1012, 0.4573, 0.1012, 0.4855, 0.05176, 0.5095, 0.1095, 0.4464, 0.1052, 0.4573, 0.1012, 0.4653, 0.1108, 0.4464, 0.1052, 0.4525, 0.1303, 0.4346, 0.1268, 0.4464, 0.1052, 0.4653, 0.1108, 0.4525, 0.1303, 0.5095, 0.1095, 0.5428, 0.1122, 0.5077, 0.1421, 0.7335, 0.5703, 0.7981, 0.58, 0.8115, 0.6134, 0.7963, 0.6489, 0.7614, 0.6441, 0.7113, 0.6462, 0.7082, 0.6034, 0.7206, 0.589, 0.5803, 0.07123, 0.5676, 0.1133, 0.5428, 0.1122, 0.5428, 0.1122, 0.5676, 0.1133, 0.5422, 0.1554, 0.4314, 0.1449, 0.4525, 0.1303, 0.432, 0.1653, 0.4909, 0.283, 0.4681, 0.3479, 0.435, 0.3479, 0.5, 0.3145, 0.5314, 0.3171, 0.5264, 0.3219, 0.4681, 0.3479, 0.4941, 0.3742, 0.4349, 0.3725, 0.5283, 0.404, 0.5741, 0.4161, 0.5693, 0.4244, 0.5283, 0.404, 0.5693, 0.4244, 0.533, 0.4439, 0.186, 0.6915, 0.1927, 0.7179, 0.1723, 0.7167, 0.186, 0.6915, 0.1576, 0.6942, 0.1573, 0.6721, 0.186, 0.6915, 0.1723, 0.7167, 0.1576, 0.6942, 0.1839, 0.7313, 0.1723, 0.7167, 0.1927, 0.7179, 0.2079, 0.6798, 0.1927, 0.7179, 0.186, 0.6915, 0.1457, 0.7055, 0.1723, 0.7167, 0.1639, 0.7232, 0.5822, 0.9517, 0.5961, 0.9517, 0.5869, 0.9626, 0.6068, 0.9467, 0.6017, 0.9613, 0.5961, 0.9517, 0.5818, 0.9083, 0.5941, 0.8908, 0.5822, 0.9517, 0.5938, 0.9711, 0.5869, 0.9626, 0.5961, 0.9517, 0.5961, 0.9517, 0.5822, 0.9517, 0.5941, 0.8908, 0.1512, 0.5474, 0.1629, 0.5413, 0.1519, 0.588, 0.2001, 0.5229, 0.1629, 0.5413, 0.1925, 0.5121, 0.622, 0.3034, 0.5996, 0.2811, 0.615, 0.2964, 0.622, 0.3034, 0.6144, 0.2959, 0.5996, 0.2811, 0.5859, 0.2674, 0.5855, 0.2669, 0.5711, 0.2525, 0.5859, 0.2674, 0.5996, 0.2811, 0.5855, 0.2669, 0.5859, 0.2674, 0.5982, 0.2796, 0.5996, 0.2811, 0.5982, 0.2796, 0.615, 0.2964, 0.5996, 0.2811, 0.5855, 0.2669, 0.5996, 0.2811, 0.5911, 0.2725, 0.3465, 0.7015, 0.3509, 0.7148, 0.3365, 0.7104, 0.3465, 0.7015, 0.3365, 0.7104, 0.315, 0.7016, 0.6029, 0.7844, 0.624, 0.8055, 0.6069, 0.7884, 0.6132, 0.7946, 0.6124, 0.7939, 0.601, 0.7824, 0.5913, 0.7727, 0.601, 0.7824, 0.6029, 0.7844, 0.5945, 0.776, 0.6029, 0.7844, 0.6069, 0.7884, 0.601, 0.7824, 0.6124, 0.7939, 0.6029, 0.7844, 0.625, 0.8064, 0.625, 0.8064, 0.6132, 0.7946, 0.625, 0.8064, 0.6029, 0.7844, 0.6124, 0.7939, 0.2928, 0.5302, 0.3337, 0.5391, 0.3439, 0.5546, 0.3382, 0.5253, 0.3372, 0.5363, 0.3251, 0.5274, 0.3008, 0.521, 0.3372, 0.5363, 0.3337, 0.5391, 0.3462, 0.5435, 0.3483, 0.5546, 0.3337, 0.5391, 0.3557, 0.5383, 0.3692, 0.5508, 0.36, 0.5452, 0.1877, 0.6596, 0.1558, 0.6451, 0.189, 0.6229, 0.1877, 0.6596, 0.1573, 0.6721, 0.1558, 0.6451, 0.189, 0.6229, 0.1558, 0.6451, 0.1711, 0.6136, 0.1592, 0.6098, 0.136, 0.6051, 0.1519, 0.588, 0.136, 0.6051, 0.1711, 0.6136, 0.1297, 0.6217, 0.1711, 0.6136, 0.1558, 0.6451, 0.1297, 0.6217, 0.2079, 0.6798, 0.186, 0.6915, 0.1877, 0.6596, 0.136, 0.6051, 0.1304, 0.5908, 0.1362, 0.5646, 0.1519, 0.588, 0.136, 0.6051, 0.1512, 0.5474, 0.4439, 0.071, 0.434, 0.04568, 0.4855, 0.05176, 0.4317, 0.01973, 0.4855, 0.05176, 0.434, 0.04568, 0.6213, 0.1021, 0.6223, 0.1433, 0.5996, 0.1287, 0.6108, 0.05761, 0.6213, 0.1021, 0.6035, 0.06725, 0.6223, 0.1433, 0.6022, 0.1662, 0.5996, 0.1287, 0.6022, 0.1662, 0.5913, 0.1833, 0.5996, 0.1287, 0.5996, 0.1287, 0.5913, 0.1833, 0.5862, 0.1623, 0.5845, 0.1262, 0.5862, 0.1623, 0.5792, 0.1677, 0.5803, 0.07123, 0.5957, 0.0715, 0.5676, 0.1133, 0.5845, 0.1262, 0.5676, 0.1133, 0.5823, 0.1083, 0.5792, 0.1677, 0.5422, 0.1554, 0.5676, 0.1133, 0.6022, 0.1662, 0.5986, 0.1957, 0.5913, 0.1833, 0.5792, 0.1677, 0.589, 0.2, 0.5579, 0.1985, 0.4825, 0.2569, 0.4909, 0.283, 0.4475, 0.2819, 0.5327, 0.275, 0.5401, 0.2538, 0.5582, 0.2466, 0.5401, 0.2538, 0.4825, 0.2569, 0.5131, 0.2473, 0.5526, 0.2421, 0.5582, 0.2466, 0.5401, 0.2538, 0.4626, 0.2313, 0.4825, 0.2569, 0.4505, 0.2465, 0.4821, 0.2487, 0.4825, 0.2569, 0.4626, 0.2313, 0.4826, 0.1971, 0.4821, 0.2487, 0.4626, 0.2313, 0.5131, 0.2473, 0.4821, 0.2487, 0.4826, 0.1971, 0.4428, 0.1919, 0.4626, 0.2313, 0.432, 0.2274, 0.5723, 0.2318, 0.5526, 0.2421, 0.5579, 0.1985, 0.1711, 0.6136, 0.1519, 0.588, 0.1629, 0.5413, 0.2001, 0.5229, 0.2184, 0.5445, 0.2296, 0.5892, 0.285, 0.5556, 0.2602, 0.5313, 0.2928, 0.5302, 0.2607, 0.5883, 0.2447, 0.5581, 0.285, 0.5556, 0.2602, 0.5313, 0.2447, 0.5581, 0.2324, 0.5182, 0.2928, 0.5302, 0.2602, 0.5313, 0.2727, 0.5199, 0.2727, 0.5199, 0.2709, 0.5156, 0.3008, 0.521, 0.2928, 0.5302, 0.3255, 0.5638, 0.285, 0.5556, 0.2324, 0.5182, 0.2001, 0.5229, 0.1925, 0.5121, 0.6096, 0.3203, 0.6146, 0.3054, 0.6115, 0.3376, 0.6239, 0.3281, 0.6115, 0.3376, 0.6146, 0.3054, 0.6247, 0.3906, 0.6094, 0.3757, 0.6131, 0.3706, 0.6131, 0.3706, 0.6068, 0.3664, 0.6115, 0.3376, 0.5911, 0.3739, 0.6068, 0.3664, 0.6094, 0.3757, 0.6115, 0.3376, 0.6068, 0.3664, 0.5911, 0.3739, 0.5911, 0.3739, 0.5792, 0.3743, 0.5597, 0.3541, 0.5792, 0.3743, 0.5911, 0.3739, 0.5792, 0.3859, 0.5792, 0.3859, 0.5741, 0.4161, 0.5792, 0.3743, 0.584, 0.4523, 0.5693, 0.4244, 0.5741, 0.4161, 0.5792, 0.3743, 0.5623, 0.3653, 0.5597, 0.3541, 0.6239, 0.3281, 0.6131, 0.3706, 0.6115, 0.3376, 0.584, 0.4523, 0.5806, 0.4587, 0.5693, 0.4244, 0.5792, 0.3743, 0.5741, 0.4161, 0.5623, 0.3653, 0.2887, 0.6567, 0.3205, 0.6425, 0.343, 0.64, 0.3596, 0.6011, 0.357, 0.571, 0.3664, 0.5728, 0.3517, 0.6337, 0.343, 0.64, 0.3596, 0.6011, 0.343, 0.64, 0.3517, 0.6337, 0.3807, 0.6988, 0.4144, 0.6741, 0.4087, 0.645, 0.4174, 0.6336, 0.3614, 0.6407, 0.3822, 0.6433, 0.3807, 0.6988, 0.3822, 0.6433, 0.4087, 0.645, 0.3807, 0.6988, 0.3614, 0.6407, 0.4174, 0.6336, 0.3822, 0.6433, 0.3807, 0.6988, 0.4087, 0.645, 0.4144, 0.6741, 0.315, 0.7016, 0.2887, 0.6567, 0.343, 0.64, 0.3807, 0.6988, 0.4144, 0.6741, 0.4101, 0.7102, 0.6768, 0.6366, 0.6503, 0.599, 0.6998, 0.6079, 0.6768, 0.6366, 0.648, 0.6448, 0.6503, 0.599, 0.6168, 0.5787, 0.6256, 0.5893, 0.6058, 0.5882, 0.6367, 0.6006, 0.6058, 0.5882, 0.6256, 0.5893, 0.6242, 0.6472, 0.5937, 0.6237, 0.6058, 0.5882, 0.6058, 0.5882, 0.5937, 0.6237, 0.5792, 0.5878, 0.6016, 0.6596, 0.5966, 0.7045, 0.5716, 0.6659, 0.6016, 0.6596, 0.6133, 0.6988, 0.5966, 0.7045, 0.6016, 0.6596, 0.5716, 0.6659, 0.5937, 0.6237, 0.4763, 0.7958, 0.4668, 0.77, 0.4989, 0.78, 0.4403, 0.8123, 0.4319, 0.7475, 0.4668, 0.77, 0.4703, 0.7433, 0.4319, 0.7475, 0.4331, 0.7185, 0.5217, 0.7894, 0.4887, 0.8313, 0.4989, 0.78, 0.2169, 0.716, 0.203, 0.7335, 0.1927, 0.7179, 0.2457, 0.7187, 0.2297, 0.7345, 0.203, 0.7335, 0.2297, 0.7345, 0.2707, 0.7425, 0.2214, 0.7404, 0.2297, 0.7345, 0.2435, 0.7249, 0.2707, 0.7425, 0.2435, 0.7249, 0.2816, 0.7135, 0.2707, 0.7425, 0.2273, 0.7476, 0.2707, 0.7425, 0.2646, 0.7472, 0.315, 0.7016, 0.3365, 0.7104, 0.2816, 0.7135, 0.2816, 0.7135, 0.3365, 0.7104, 0.3509, 0.7148, 0.6245, 0.8564, 0.6129, 0.8404, 0.6192, 0.8055, 0.6211, 0.8897, 0.6121, 0.9041, 0.6009, 0.8973, 0.6121, 0.9041, 0.6083, 0.9375, 0.6076, 0.9096, 0.6121, 0.9041, 0.6076, 0.9096, 0.6009, 0.8973, 0.6048, 0.8463, 0.6211, 0.8897, 0.5952, 0.8706, 0.5952, 0.8706, 0.5923, 0.8626, 0.6048, 0.8463, 0.6048, 0.8463, 0.5923, 0.8626, 0.5964, 0.8302, 0.5941, 0.8908, 0.5818, 0.9083, 0.59, 0.8732, 0.5964, 0.8302, 0.5923, 0.8626, 0.5888, 0.8319, 0.5888, 0.8319, 0.5923, 0.8626, 0.5727, 0.8726, 0.5923, 0.8626, 0.59, 0.8732, 0.5727, 0.8726, 0.5818, 0.817, 0.5888, 0.8319, 0.5727, 0.8726, 0.5818, 0.9083, 0.558, 0.95, 0.5727, 0.8726, 0.625, 0.815, 0.6245, 0.8564, 0.6192, 0.8055, 0.6245, 0.8564, 0.623, 0.8752, 0.6048, 0.8463, 0.6048, 0.8463, 0.5964, 0.8302, 0.6011, 0.8048, 0.2296, 0.5892, 0.2447, 0.5581, 0.2607, 0.5883, 0.2296, 0.5892, 0.2287, 0.6177, 0.189, 0.6229, 0.189, 0.6229, 0.2287, 0.6177, 0.1952, 0.625, 0.2287, 0.6177, 0.2353, 0.6264, 0.1952, 0.625, 0.2773, 0.6471, 0.2924, 0.6475, 0.2887, 0.6567, 0.5053, 0.8834, 0.4887, 0.8313, 0.5217, 0.7894, 0.6145, 0.7959, 0.5945, 0.776, 0.6069, 0.7884, 0.5818, 0.817, 0.5727, 0.8726, 0.5324, 0.8746, 0.1952, 0.625, 0.2199, 0.6453, 0.1877, 0.6596, 0.4659, 0.9386, 0.4645, 0.8982, 0.4899, 0.8843, 0.4993, 0.8925, 0.5211, 0.006455, 0.5538, 0.03463, 0.5428, 0.1122, 0.5095, 0.1095, 0.4855, 0.05176, 0.4317, 0.01973, 0.4899, 0.8843, 0.474, 0.8667, 0.5053, 0.8834, 0.5145, 0.5981, 0.5235, 0.589, 0.5792, 0.5878, 0.7206, 0.589, 0.726, 0.5653, 0.7335, 0.5703, 0.5077, 0.1421, 0.4525, 0.1303, 0.4653, 0.1108, 0.5095, 0.1095, 0.4525, 0.1303, 0.4314, 0.1449, 0.4346, 0.1268, 0.5822, 0.9517, 0.5869, 0.9626, 0.5673, 0.9772, 0.558, 0.95, 0.3692, 0.5508, 0.3483, 0.5546, 0.3462, 0.5435, 0.36, 0.5452, 0.6124, 0.7939, 0.6132, 0.7946, 0.625, 0.8064, 0.1558, 0.6451, 0.1573, 0.6721, 0.1366, 0.6667, 0.1275, 0.6323, 0.3382, 0.5253, 0.3557, 0.5383, 0.3372, 0.5363, 0.6035, 0.06725, 0.5845, 0.1262, 0.5823, 0.1083, 0.5957, 0.0715, 0.562, 0.01024, 0.5538, 0.03463, 0.5211, 0.006455, 0.5845, 0.1262, 0.6035, 0.06725, 0.5996, 0.1287, 0.5327, 0.275, 0.5, 0.3145, 0.4909, 0.283, 0.4825, 0.2569, 0.5327, 0.275, 0.4909, 0.283, 0.4821, 0.2487, 0.5131, 0.2473, 0.4825, 0.2569, 0.6131, 0.3706, 0.6239, 0.3281, 0.625, 0.3703, 0.6666, 0.6943, 0.6329, 0.6954, 0.6242, 0.6472, 0.648, 0.6448, 0.648, 0.6448, 0.6768, 0.6366, 0.6666, 0.6943, 0.5217, 0.7894, 0.534, 0.7414, 0.5675, 0.7393, 0.5501, 0.7894, 0.4989, 0.78, 0.502, 0.7391, 0.534, 0.7414, 0.5217, 0.7894, 0.4703, 0.7433, 0.502, 0.7391, 0.4989, 0.78, 0.4668, 0.77, 0.2673, 0.6946, 0.2816, 0.7135, 0.2457, 0.7187, 0.2483, 0.7121, 0.2214, 0.7404, 0.2118, 0.7382, 0.203, 0.7335, 0.2297, 0.7345, 0.5952, 0.8706, 0.6009, 0.8973, 0.5941, 0.8908, 0.59, 0.8732, 0.2214, 0.7404, 0.1839, 0.7313, 0.2118, 0.7382, 0.59, 0.8732, 0.5923, 0.8626, 0.5952, 0.8706, 0.6009, 0.8973, 0.6076, 0.9096, 0.5961, 0.9517, 0.2604, 0.6361, 0.2353, 0.6264, 0.2607, 0.5883, 0.2079, 0.6798, 0.1877, 0.6596, 0.2199, 0.6453, 0.4847, 0.5971, 0.5324, 0.6238, 0.5716, 0.6659, 0.5787, 0.7247, 0.5675, 0.7393, 0.534, 0.7414, 0.502, 0.7391, 0.4703, 0.7433, 0.4331, 0.7185, 0.4144, 0.6741, 0.4174, 0.6336, 0.4351, 0.6114, 0.4491, 0.5865, 0.5792, 0.5878, 0.5235, 0.589, 0.4847, 0.5971, 0.4421, 0.5741, 0.4243, 0.5476, 0.426, 0.5129, 0.4423, 0.4911, 0.4766, 0.4673, 0.4925, 0.4567, 0.533, 0.4439, 0.5693, 0.4244, 0.5956, 0.5271, 0.6159, 0.5516, 0.6168, 0.5787, 0.7142, 0.5837, 0.7082, 0.6034, 0.6503, 0.599, 0.6256, 0.5893, 0.6168, 0.5787, 0.607, 0.4388, 0.584, 0.4523, 0.5741, 0.4161, 0.5792, 0.3859, 0.5911, 0.3739, 0.6094, 0.3757, 0.6247, 0.3906, 0.726, 0.5653, 0.3596, 0.6011, 0.343, 0.64, 0.3205, 0.6425, 0.2924, 0.6475, 0.2773, 0.6471, 0.2604, 0.6361, 0.2607, 0.5883, 0.285, 0.5556, 0.3255, 0.5638, 0.357, 0.571, 0.2673, 0.6946, 0.2483, 0.7121, 0.2169, 0.716, 0.2079, 0.6798, 0.2199, 0.6453, 0.2353, 0.6264, 0.2604, 0.6361, 0.2773, 0.6471, 0.2887, 0.6567, 0.2802, 0.6636, 0.5327, 0.275, 0.5582, 0.2466, 0.5953, 0.3032, 0.6096, 0.3203, 0.6115, 0.3376, 0.5911, 0.3739, 0.5597, 0.3541, 0.548, 0.3347, 0.5314, 0.3171, 0.4525, 0.1303, 0.5077, 0.1421, 0.5422, 0.1554, 0.5792, 0.1677, 0.5579, 0.1985, 0.5526, 0.2421, 0.5131, 0.2473, 0.4826, 0.1971, 0.4428, 0.1919, 0.432, 0.1653, 0.4941, 0.3742, 0.4681, 0.3479, 0.4909, 0.283, 0.5, 0.3145, 0.5264, 0.3219, 0.5597, 0.3541, 0.5623, 0.3653, 0.5741, 0.4161, 0.5283, 0.404])
me_cube_001.use_remesh_fix_poles = True
me_cube_001.use_remesh_preserve_attributes = False
me_cube_001.use_mirror_vertex_groups = False
me_cube_001.update()

# ---- objects
ob_cube_001 = bpy.data.objects.new('Cube.001', me_cube_001)

# ---- transforms, parenting, visibility, modifiers, constraints
ob_cube_001.location = (-5.002, 0.1127, 2.135)
ob_cube_001.rotation_euler = (1.571, -0.0, 0.0)
ob_cube_001.scale = (3.0, 3.0, 3.0)
ob_cube_001.lineart.crease_threshold = 0.0

# ---- collection membership
col_collection.objects.link(ob_cube_001)

# ---- scene / render settings (as saved in the file)
scene.frame_start = 1; scene.frame_end = 250; scene.frame_set(1)
scene.render.engine = 'BLENDER_EEVEE_NEXT'
scene.cycles.use_denoising = False
scene.cycles.samples = 128
scene.cycles.sampling_pattern = 'TABULATED_SOBOL'
scene.cycles.use_adaptive_sampling = False
scene.cycles.use_light_tree = False
scene.view_settings.view_transform = 'Filmic'
bpy.context.view_layer.update()

# ---- added for rendering (the .blend has no active camera and no usable light): camera, sun
cam_auto = bpy.data.cameras.new('AutoCamera')
cam_auto.lens = 50.0
cam_auto.sensor_width = 36.0
cam_auto.clip_end = 1000.0
ob_auto_camera = bpy.data.objects.new('AutoCamera', cam_auto)
scene.collection.objects.link(ob_auto_camera)
ob_auto_camera.location = (20.443, -25.0247, 19.7626)
ob_auto_camera.rotation_euler = (1.09748, -7.21219e-08, 0.694738)
scene.camera = ob_auto_camera
light_auto_sun = bpy.data.lights.new('AutoSun', 'SUN')
light_auto_sun.energy = 3.0
light_auto_sun.angle = 0.0523599
ob_auto_sun = bpy.data.objects.new('AutoSun', light_auto_sun)
scene.collection.objects.link(ob_auto_sun)
ob_auto_sun.rotation_euler = (0.872665, 0.174533, 0.523599)
bpy.context.view_layer.update()
